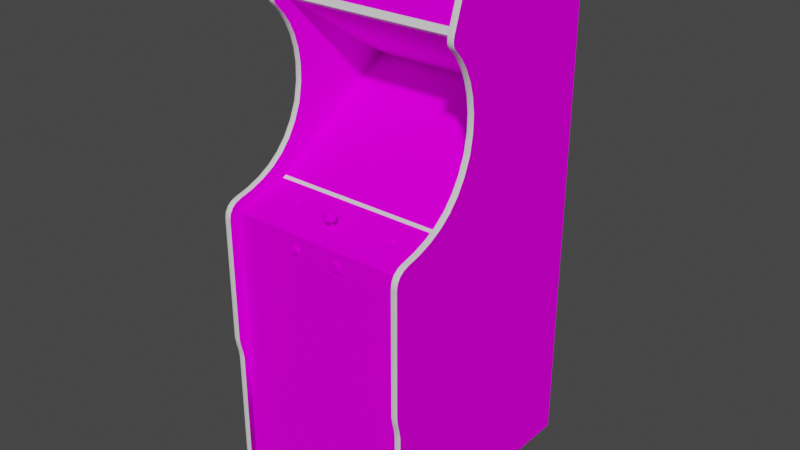 # Source: jungleh.blend  (saved by Blender 2.93.20; exported with 4.5.12 LTS)
import bpy
from mathutils import Matrix  # noqa: F401  (used for matrix-valued properties, if any)

bpy.ops.wm.read_factory_settings(use_empty=True)
scene = bpy.context.scene
scene.name = 'Scene'

# ---- images (referenced by path relative to the original .blend; pixels are not part of the script)
import os
ASSET_DIR = os.environ.get("B2B_ASSET_DIR", "")  # directory of the original .blend (textures are referenced by path, not embedded)
HERE = os.path.dirname(os.path.abspath(__file__))  # packed textures are extracted next to this script under _unpacked/

def load_image(name, relpath, width, height, colorspace="sRGB"):
    """Load a texture the original file referenced (path relative to the .blend, or extracted next to this script)."""
    p = next((c for c in (os.path.join(HERE, relpath), os.path.join(ASSET_DIR, relpath)) if relpath and os.path.exists(c)), "")
    if p:
        img = bpy.data.images.load(p, check_existing=True)
        img.name = name
    else:  # same state as the original file: an image datablock whose file is absent (Cycles renders it pink)
        img = bpy.data.images.new(name, width, height)
        img.source = "FILE"
        img.filepath = "//" + (relpath or name)
    img.colorspace_settings.name = colorspace
    return img
img_junglehmarqueemap_tiff = load_image('junglehmarqueemap.TIFF', 'junglehmarqueemap.TIFF', 1024, 1024, 'sRGB')
img_junglehmonitormap_tiff = load_image('junglehmonitormap.TIFF', 'junglehmonitormap.TIFF', 1024, 1024, 'sRGB')
img_junglehbezelmap_tiff = load_image('junglehbezelmap.TIFF', 'junglehbezelmap.TIFF', 1024, 1024, 'sRGB')
img_junglehtexturesmap_tiff = load_image('junglehtexturesmap.TIFF', 'junglehtexturesmap.TIFF', 1024, 1024, 'sRGB')

# ---- materials (node trees are filled in below, after node groups)
mat_junglehmarquee = bpy.data.materials.new('junglehmarquee')
mat_junglehmarquee.use_transparent_shadow = False
mat_junglehmarquee.roughness = 0.8807
mat_junglehmarquee.specular_intensity = 0.0
mat_junglehmonitor = bpy.data.materials.new('junglehmonitor')
mat_junglehmonitor.use_transparent_shadow = False
mat_junglehmonitor.roughness = 0.8807
mat_junglehmonitor.specular_intensity = 0.0
mat_junglehbezel = bpy.data.materials.new('junglehbezel')
mat_junglehbezel.use_transparent_shadow = False
mat_junglehbezel.roughness = 0.8807
mat_junglehbezel.specular_intensity = 0.0
mat_junglehtextures = bpy.data.materials.new('junglehtextures')
mat_junglehtextures.use_transparent_shadow = False
mat_junglehtextures.roughness = 0.8807
mat_junglehtextures.specular_intensity = 0.0
mat_junglehshiny = bpy.data.materials.new('junglehshiny')
mat_junglehshiny.use_transparent_shadow = False
mat_junglehshiny.roughness = 0.8114
mat_junglehshiny.specular_intensity = 0.4471

# ---- node groups
ng_auto_smooth = bpy.data.node_groups.new('Auto Smooth', 'GeometryNodeTree')
_s = ng_auto_smooth.interface.new_socket(name='Geometry', in_out='OUTPUT', socket_type='NodeSocketGeometry')
_s = ng_auto_smooth.interface.new_socket(name='Geometry', in_out='INPUT', socket_type='NodeSocketGeometry')
_s = ng_auto_smooth.interface.new_socket(name='Angle', in_out='INPUT', socket_type='NodeSocketFloat')
_s.subtype = 'ANGLE'
_s.min_value = 0.0
_s.max_value = 3.142
ng_auto_smooth.is_modifier = True
_N = ng_auto_smooth.nodes; _L = ng_auto_smooth.links
n0 = _N.new('NodeGroupOutput'); n0.name = 'Group Output'; n0.location = (480, -100)
n1 = _N.new('NodeGroupInput'); n1.name = 'Group Input'; n1.location = (-420, -300)
n2 = _N.new('NodeGroupInput'); n2.name = 'Group Input.001'; n2.location = (-60, -100)
n3 = _N.new('GeometryNodeSetShadeSmooth'); n3.name = 'Set Shade Smooth'; n3.location = (120, -100)
n3.domain = 'EDGE'
n4 = _N.new('GeometryNodeSetShadeSmooth'); n4.name = 'Set Shade Smooth.001'; n4.location = (300, -100)
n5 = _N.new('GeometryNodeInputMeshEdgeAngle'); n5.name = 'Edge Angle'; n5.location = (-420, -220)
n6 = _N.new('GeometryNodeInputEdgeSmooth'); n6.name = 'Is Edge Smooth'; n6.location = (-60, -160)
n7 = _N.new('GeometryNodeInputShadeSmooth'); n7.name = 'Is Face Smooth'; n7.location = (-240, -340)
n8 = _N.new('FunctionNodeBooleanMath'); n8.name = 'Boolean Math'; n8.location = (-60, -220)
n9 = _N.new('FunctionNodeCompare'); n9.name = 'Compare'; n9.location = (-240, -180)
n9.operation = 'LESS_EQUAL'
_L.new(n5.outputs[0], n9.inputs[0])
_L.new(n4.outputs[0], n0.inputs[0])
_L.new(n1.outputs[1], n9.inputs[1])
_L.new(n9.outputs[0], n8.inputs[0])
_L.new(n7.outputs[0], n8.inputs[1])
_L.new(n2.outputs[0], n3.inputs[0])
_L.new(n6.outputs[0], n3.inputs[1])
_L.new(n3.outputs[0], n4.inputs[0])
_L.new(n8.outputs[0], n3.inputs[2])
n0.is_active_output = True

# ---- material node trees
mat_junglehmarquee.use_nodes = True; mat_junglehmarquee.node_tree.nodes.clear()
_N = mat_junglehmarquee.node_tree.nodes; _L = mat_junglehmarquee.node_tree.links
n0 = _N.new('ShaderNodeBsdfPrincipled'); n0.name = 'Principled BSDF'; n0.location = (10, 300)
n0.distribution = 'GGX'
n0.subsurface_method = 'BURLEY'
n0.inputs[2].default_value = 0.8807
n0.inputs[3].default_value = 1.45
n0.inputs[13].default_value = 0.0
n0.inputs[27].default_value = (0.0, 0.0, 0.0, 1.0)
n0.inputs[28].default_value = 1.0
n1 = _N.new('ShaderNodeOutputMaterial'); n1.name = 'Material Output'; n1.location = (300, 300)
n2 = _N.new('ShaderNodeTexImage'); n2.name = 'Image Texture'; n2.location = (-300, 600)
n2.image = img_junglehmarqueemap_tiff
_L.new(n0.outputs[0], n1.inputs[0])
_L.new(n2.outputs[0], n0.inputs[0])
n1.is_active_output = True
mat_junglehmonitor.use_nodes = True; mat_junglehmonitor.node_tree.nodes.clear()
_N = mat_junglehmonitor.node_tree.nodes; _L = mat_junglehmonitor.node_tree.links
n0 = _N.new('ShaderNodeBsdfPrincipled'); n0.name = 'Principled BSDF'; n0.location = (10, 300)
n0.distribution = 'GGX'
n0.subsurface_method = 'BURLEY'
n0.inputs[2].default_value = 0.8807
n0.inputs[3].default_value = 1.45
n0.inputs[13].default_value = 0.0
n0.inputs[27].default_value = (0.0, 0.0, 0.0, 1.0)
n0.inputs[28].default_value = 1.0
n1 = _N.new('ShaderNodeOutputMaterial'); n1.name = 'Material Output'; n1.location = (300, 300)
n2 = _N.new('ShaderNodeTexImage'); n2.name = 'Image Texture'; n2.location = (-300, 600)
n2.image = img_junglehmonitormap_tiff
_L.new(n0.outputs[0], n1.inputs[0])
_L.new(n2.outputs[0], n0.inputs[0])
n1.is_active_output = True
mat_junglehbezel.use_nodes = True; mat_junglehbezel.node_tree.nodes.clear()
_N = mat_junglehbezel.node_tree.nodes; _L = mat_junglehbezel.node_tree.links
n0 = _N.new('ShaderNodeBsdfPrincipled'); n0.name = 'Principled BSDF'; n0.location = (10, 300)
n0.distribution = 'GGX'
n0.subsurface_method = 'BURLEY'
n0.inputs[2].default_value = 0.8807
n0.inputs[3].default_value = 1.45
n0.inputs[13].default_value = 0.0
n0.inputs[27].default_value = (0.0, 0.0, 0.0, 1.0)
n0.inputs[28].default_value = 1.0
n1 = _N.new('ShaderNodeOutputMaterial'); n1.name = 'Material Output'; n1.location = (300, 300)
n2 = _N.new('ShaderNodeTexImage'); n2.name = 'Image Texture'; n2.location = (-300, 600)
n2.image = img_junglehbezelmap_tiff
_L.new(n0.outputs[0], n1.inputs[0])
_L.new(n2.outputs[0], n0.inputs[0])
n1.is_active_output = True
mat_junglehtextures.use_nodes = True; mat_junglehtextures.node_tree.nodes.clear()
_N = mat_junglehtextures.node_tree.nodes; _L = mat_junglehtextures.node_tree.links
n0 = _N.new('ShaderNodeBsdfPrincipled'); n0.name = 'Principled BSDF'; n0.location = (10, 300)
n0.distribution = 'GGX'
n0.subsurface_method = 'BURLEY'
n0.inputs[2].default_value = 0.8807
n0.inputs[3].default_value = 1.45
n0.inputs[13].default_value = 0.0
n0.inputs[27].default_value = (0.0, 0.0, 0.0, 1.0)
n0.inputs[28].default_value = 1.0
n1 = _N.new('ShaderNodeOutputMaterial'); n1.name = 'Material Output'; n1.location = (300, 300)
n2 = _N.new('ShaderNodeTexImage'); n2.name = 'Image Texture'; n2.location = (-300, 600)
n2.image = img_junglehtexturesmap_tiff
_L.new(n0.outputs[0], n1.inputs[0])
_L.new(n2.outputs[0], n0.inputs[0])
n1.is_active_output = True
mat_junglehshiny.use_nodes = True; mat_junglehshiny.node_tree.nodes.clear()
_N = mat_junglehshiny.node_tree.nodes; _L = mat_junglehshiny.node_tree.links
n0 = _N.new('ShaderNodeBsdfPrincipled'); n0.name = 'Principled BSDF'; n0.location = (10, 300)
n0.distribution = 'GGX'
n0.subsurface_method = 'BURLEY'
n0.inputs[2].default_value = 0.8114
n0.inputs[3].default_value = 1.45
n0.inputs[13].default_value = 0.4471
n0.inputs[27].default_value = (0.0, 0.0, 0.0, 1.0)
n0.inputs[28].default_value = 1.0
n1 = _N.new('ShaderNodeOutputMaterial'); n1.name = 'Material Output'; n1.location = (300, 300)
_L.new(n0.outputs[0], n1.inputs[0])
n1.is_active_output = True

# ---- world
world_world = bpy.data.worlds.new('World'); scene.world = world_world
world_world.use_nodes = True; world_world.node_tree.nodes.clear()
_N = world_world.node_tree.nodes; _L = world_world.node_tree.links
n0 = _N.new('ShaderNodeOutputWorld'); n0.name = 'World Output'; n0.location = (300, 300)
n1 = _N.new('ShaderNodeBackground'); n1.name = 'Background'; n1.location = (10, 300)
n1.inputs[0].default_value = (0.05088, 0.05088, 0.05088, 1.0)
_L.new(n1.outputs[0], n0.inputs[0])
n0.is_active_output = True
world_world.color = (0.05088, 0.05088, 0.05088)
world_world.use_sun_shadow = False
world_world.sun_shadow_jitter_overblur = 0.0

# ---- meshes
me_jungleh = bpy.data.meshes.new('jungleh')
me_jungleh.from_pydata([(0.2831, 0.5569, -0.03509), (-0.2884, 0.5569, -0.03509), (0.2831, 0.6909, -0.08293), (-0.1211, 0.07448, -0.1104), (-0.00261, 0.07524, -0.109), (-0.00261, 0.1238, -0.1804), (-0.1224, 0.1216, -0.1813), (-0.00261, 0.1645, -0.2549), (0.1159, 0.1628, -0.2546), (-0.1211, 0.1628, -0.2546), (0.1159, 0.07448, -0.1104), (0.1172, 0.1216, -0.1813), (0.1875, 0.16, -0.2535), (0.1129, 0.04478, -0.06805), (0.1875, 0.07394, -0.1129), (-0.00261, 0.1881, -0.3011), (-0.00261, 0.04423, -0.06598), (-0.1957, 0.119, -0.1824), (0.1905, 0.119, -0.1824), (0.178, 0.1823, -0.2939), (-0.1832, 0.04772, -0.07406), (-0.2884, 0.2869, -0.4015), (-0.2884, 0.03099, 0.007803), (0.2831, 0.2869, -0.4015), (-0.3074, 0.07224, 0.05478), (0.2831, 0.1009, 0.01927), (-0.2884, 0.07224, 0.05478), (-0.2884, 0.1009, 0.01927), (0.3022, 0.3974, -0.4271), (0.3022, 0.3855, -0.0633), (0.3022, -0.4613, 0.2148), (0.2831, 0.5863, -0.5322), (0.2831, -0.4859, 0.2114), (0.3022, 0.4011, -0.4362), (-0.3074, -0.8727, -0.5322), (-0.2884, 0.5863, -0.5322), (0.2831, 0.5585, 0.01642), (0.2831, 0.1795, -0.03769), (-0.2884, 0.5585, 0.01642), (-0.2884, 0.7359, -0.07144), (0.2831, 0.5664, -0.5322), (0.2831, -0.8727, 0.1918), (-0.2884, -0.8727, 0.1918), (-0.2884, -0.1153, 0.1918), (-0.2884, -0.8727, 0.2114), (0.2831, 0.7219, -0.04812), (-0.2884, 0.5664, -0.5322), (0.2831, 0.5243, -0.04529), (0.2831, 0.4269, -0.05124), (-0.2884, 0.4269, -0.05124), (-0.2884, 0.4626, -0.0349), (0.2831, -0.01212, 0.1857), (-0.2884, -0.01212, 0.1857), (0.2831, -0.8727, 0.2114), (0.3022, -0.8727, 0.2114), (-0.007493, 0.04643, 0.1482), (0.002702, 0.0358, 0.1497), (0.002273, 0.04643, 0.1482), (-0.0128, 0.0358, 0.1157), (-0.01039, 0.02604, 0.1195), (-0.01571, 0.02604, 0.1256), (0.3022, 0.5585, 0.01642), (0.3022, 0.5323, -0.03242), (0.1988, -0.9288, -0.4548), (0.2288, -0.9288, -0.4548), (0.2831, -0.1153, 0.1918), (0.2831, -0.01794, 0.1916), (-0.2884, -0.01794, 0.1916), (0.07256, -0.04863, 0.198), (0.0592, -0.05635, 0.198), (0.07967, -0.06816, 0.198), (-0.2339, -0.9362, -0.4019), (-0.2339, -0.8727, -0.4019), (0.2287, -0.8727, -0.4019), (0.2287, -0.9362, 0.1214), (0.2287, -0.9362, -0.4019), (0.2287, -0.8727, 0.1214), (-0.2339, -0.9362, 0.1214), (-0.2339, -0.8727, 0.1214), (-0.06384, -0.06816, 0.198), (-0.008177, 0.05454, 0.1229), (-0.01837, 0.04643, 0.1244), (-0.01198, 0.05454, 0.1273), (0.01315, 0.04643, 0.1244), (0.01454, 0.0358, 0.1237), (0.007585, 0.0358, 0.1157), (-0.1607, 0.01728, 0.08561), (-0.234, -0.8988, -0.4548), (-0.234, -0.92, -0.4336), (-0.234, -0.8988, -0.4248), (-0.204, -0.8988, -0.4548), (-0.204, -0.92, -0.476), (-0.08503, -0.06044, 0.1947), (-0.0843, -0.05634, 0.1947), (-0.08988, -0.05431, 0.1916), (0.2831, -0.0286, 0.2245), (-0.3074, 0.3855, -0.0633), (-0.2884, 0.3855, -0.0633), (0.2288, -0.8988, -0.4548), (0.2288, -0.8988, -0.4848), (0.1988, -0.92, -0.476), (0.2288, -0.92, -0.476), (-0.234, -0.8738, -0.4194), (0.06448, -0.07084, 0.1979), (0.07256, -0.07226, 0.1979), (0.1988, -0.8988, -0.4848), (0.2288, -0.8738, -0.4903), (-0.007922, 0.0358, 0.1497), (-0.006666, 0.02604, 0.1454), (0.001446, 0.02604, 0.1454), (-0.01976, 0.0358, 0.1237), (-0.01686, 0.02604, 0.1336), (-0.02127, 0.0358, 0.1342), (-0.2884, 0.6909, -0.08293), (-0.00261, 0.01947, 0.1316), (0.005175, 0.02604, 0.1195), (-0.184, 0.01819, 0.08161), (-0.1787, 0.01496, 0.09573), (-0.234, -0.9288, -0.4548), (-0.234, -0.8988, -0.4848), (-0.234, -0.8738, -0.4903), (-0.204, -0.8738, -0.4903), (0.2288, -0.92, -0.4336), (0.3022, 0.524, -0.03751), (0.3022, 0.4626, -0.0349), (0.06129, -0.05274, 0.1947), (0.06448, -0.05006, 0.1947), (0.06151, -0.04492, 0.1917), (0.01049, 0.04643, 0.1429), (0.01605, 0.0358, 0.1342), (0.01454, 0.04643, 0.134), (-0.00261, 0.05756, 0.1316), (-0.082, -0.04492, 0.1917), (-0.08677, -0.04892, 0.1917), (-0.08222, -0.05273, 0.1947), (-0.05619, -0.05431, 0.1916), (-0.0593, -0.04892, 0.1917), (-0.06384, -0.05273, 0.1947), (0.1555, 0.01413, 0.08489), (0.1562, 0.01504, 0.08089), (0.1506, 0.01248, 0.07822), (0.1764, 0.01457, 0.06906), (0.1706, 0.01505, 0.06699), (0.1696, 0.01676, 0.07337), (-0.00261, 0.0358, 0.1127), (-0.00261, 0.05454, 0.1213), (-0.00261, 0.04643, 0.1142), (-0.01198, 0.04643, 0.117), (0.1988, -0.8988, -0.4548), (0.1988, -0.92, -0.4336), (-0.08677, -0.07196, 0.1916), (-0.082, -0.07597, 0.1916), (-0.07903, -0.07083, 0.1947), (0.3022, 0.6315, -0.06464), (0.3022, 0.5003, -0.4684), (0.3022, 0.5251, -0.4764), (0.3022, 0.6563, -0.0727), (0.2288, -0.8738, -0.4194), (0.2288, -0.8988, -0.4248), (-0.204, -0.8738, -0.4194), (0.1988, -0.8738, -0.4903), (0.1988, -0.8738, -0.4194), (-0.204, -0.8988, -0.4848), (0.01164, 0.0358, 0.1439), (0.01164, 0.02604, 0.1336), (0.008272, 0.02604, 0.141), (0.1812, 0.008542, 0.09543), (0.1843, 0.009745, 0.09017), (0.1787, 0.01322, 0.08889), (0.1735, 0.01644, 0.07476), (0.1767, 0.01585, 0.07737), (0.1812, 0.01368, 0.07297), (0.06736, -0.04279, 0.1917), (0.07648, -0.05006, 0.1947), (0.07967, -0.05274, 0.1947), (0.08421, -0.04892, 0.1917), (0.2831, 0.4921, -0.01582), (0.2831, 0.5149, 0.004458), (-0.2884, 0.4921, -0.01582), (-0.2884, 0.5149, 0.004458), (-0.3074, 0.4921, -0.01582), (-0.3074, 0.5149, 0.004458), (0.05674, -0.07197, 0.1916), (0.06151, -0.07597, 0.1916), (0.06448, -0.07084, 0.1947), (0.05363, -0.05431, 0.1916), (0.05255, -0.06044, 0.1916), (0.05848, -0.06045, 0.1947), (-0.005512, 0.05454, 0.1414), (-0.01976, 0.04643, 0.134), (-0.1614, 0.01322, 0.08889), (-0.1635, 0.01241, 0.09241), (-0.159, 0.008542, 0.09543), (-0.1635, 0.01585, 0.07737), (-0.1614, 0.01504, 0.08089), (-0.1558, 0.01248, 0.07822), (0.08732, -0.05431, 0.1916), (0.07944, -0.07597, 0.1916), (0.08421, -0.07197, 0.1916), (0.07967, -0.06816, 0.1947), (0.1495, 0.01111, 0.0842), (0.1585, 0.007652, 0.09933), (0.1644, 0.007178, 0.1014), (0.1654, 0.0115, 0.09641), (-0.1895, 0.01248, 0.07822), (-0.1906, 0.01111, 0.0842), (-0.1847, 0.01413, 0.08489), (-0.1864, 0.008542, 0.09543), (-0.1816, 0.007652, 0.09933), (-0.1787, 0.01181, 0.09502), (-0.3074, 0.0205, 0.1839), (0.2831, 0.0205, 0.1839), (0.2831, 0.03272, 0.1376), (0.3022, 0.0205, 0.1839), (-0.2884, 0.0205, 0.1839), (-0.2884, 0.03272, 0.1376), (-0.1696, 0.01505, 0.06699), (-0.1758, 0.01505, 0.06699), (-0.1748, 0.01676, 0.07337), (-0.159, 0.01368, 0.07297), (-0.06407, -0.07597, 0.1916), (-0.0593, -0.07196, 0.1916), (-0.06384, -0.06815, 0.1947), (-0.07511, -0.07226, 0.1947), (-0.184, 0.01504, 0.08089), (-0.1787, 0.01644, 0.07476), (0.1767, 0.01241, 0.09241), (0.1696, 0.0115, 0.09641), (-0.07903, -0.05005, 0.1947), (-0.06176, -0.05634, 0.1947), (-0.06176, -0.06455, 0.1947), (-0.1696, 0.007178, 0.1014), (-0.1637, 0.007652, 0.09933), (-0.1667, 0.01181, 0.09502), (-0.1706, 0.0115, 0.09641), (-0.1748, 0.0115, 0.09641), (-0.1758, 0.007178, 0.1014), (0.07648, -0.07084, 0.1947), (0.06839, -0.07226, 0.1947), (-0.01686, 0.0358, 0.1439), (-0.01039, 0.05454, 0.1383), (-0.01571, 0.04643, 0.1429), (0.006758, 0.05454, 0.1273), (0.006758, 0.04643, 0.117), (0.007585, 0.05454, 0.133), (0.1615, 0.01644, 0.07476), (0.1654, 0.01676, 0.07337), (0.1644, 0.01505, 0.06699), (0.01049, 0.02604, 0.1256), (-0.09096, -0.06044, 0.1916), (-0.08988, -0.06657, 0.1916), (-0.0843, -0.06455, 0.1947), (-0.2884, 0.287, -0.06833), (0.2831, 0.287, -0.06833), (-0.2884, -0.4613, 0.2148), (0.2831, -0.4613, 0.2148), (0.2831, -0.436, 0.2209), (-0.06407, -0.04492, 0.1917), (-0.06992, -0.04278, 0.1917), (-0.07095, -0.04863, 0.1947), (-0.1558, 0.009745, 0.09017), (0.1585, 0.01457, 0.06906), (0.1854, 0.01111, 0.0842), (0.1843, 0.01248, 0.07822), (0.1787, 0.01504, 0.08089), (0.3022, 0.7342, -0.04689), (-0.2884, 0.725, -0.0388), (0.1988, -0.8988, -0.4248), (-0.3074, 0.003261, 0.2127), (0.2831, 0.003261, 0.2127), (0.3022, 0.003261, 0.2127), (0.0002918, 0.05454, 0.1414), (0.005175, 0.05454, 0.1383), (0.0592, -0.06455, 0.1947), (-0.3074, 0.1365, -0.0117), (0.2831, 0.1365, -0.0117), (-0.1819, 0.01241, 0.09241), (-0.184, 0.01322, 0.08889), (-0.1895, 0.009745, 0.09017), (-0.184, 0.01636, 0.08961), (-0.06703, -0.05005, 0.1947), (-0.01349, 0.02604, 0.141), (0.06839, -0.04863, 0.1947), (0.07256, -0.04863, 0.1947), (0.07359, -0.04279, 0.1917), (-0.204, -0.9288, -0.4548), (-0.234, -0.92, -0.476), (-0.204, -0.92, -0.4336), (-0.3074, 0.04974, 0.09436), (0.3022, 0.04974, 0.09436), (0.2831, 0.04974, 0.09436), (-0.2884, 0.04974, 0.09436), (0.1795, 0.01413, 0.08489), (0.1615, 0.01181, 0.09502), (0.1583, 0.01241, 0.09241), (0.1537, 0.008542, 0.09543), (0.1555, 0.01728, 0.08561), (-0.2884, 0.5457, 0.01912), (-0.3074, 0.5457, 0.01912), (0.2831, 0.5338, 0.01837), (0.2831, 0.5457, 0.01912), (-0.07511, -0.07226, 0.1979), (-0.0843, -0.06455, 0.198), (-0.08503, -0.06045, 0.198), (0.08247, -0.06045, 0.1947), (0.08175, -0.06455, 0.1947), (0.08732, -0.06658, 0.1916), (0.07967, -0.05274, 0.198), (0.08175, -0.05635, 0.198), (0.08175, -0.05634, 0.1947), (-0.005111, -0.0142, 0.125), (-0.0001093, -0.0142, 0.125), (-0.0001093, 0.03536, 0.1316), (-0.0001093, -0.01354, 0.12), (-0.005111, -0.01354, 0.12), (-0.005111, 0.03602, 0.1266), (-0.005111, 0.03536, 0.1316), (-0.0001093, 0.03602, 0.1266), (-0.07615, -0.0781, 0.1916), (-0.06992, -0.0781, 0.1916), (-0.07095, -0.07226, 0.1947), (-0.05619, -0.06657, 0.1916), (-0.0551, -0.06044, 0.1916), (-0.06103, -0.06044, 0.1947), (-0.1816, 0.01457, 0.06906), (-0.1864, 0.01368, 0.07297), (-0.1819, 0.01585, 0.07737), (0.1506, 0.009745, 0.09017), (0.1706, 0.007178, 0.1014), (0.1764, 0.007652, 0.09933), (0.1735, 0.01181, 0.09502), (0.07944, -0.04492, 0.1917), (0.0884, -0.06044, 0.1916), (0.06736, -0.0781, 0.1916), (0.07359, -0.0781, 0.1916), (0.07256, -0.07226, 0.1947), (-0.1635, 0.01899, 0.07809), (0.002957, 0.05454, 0.1229), (-0.0128, 0.05454, 0.133), (-0.06176, -0.06455, 0.198), (0.2831, -0.01146, 0.2213), (-0.3074, -0.01146, 0.2213), (-0.2884, -0.01146, 0.2213), (0.1615, 0.01496, 0.09573), (0.1696, 0.01464, 0.09712), (0.08247, -0.06045, 0.198), (-0.00261, 0.02604, 0.1172), (0.06839, -0.04863, 0.198), (0.0592, -0.06455, 0.198), (0.1583, 0.01899, 0.07809), (0.1696, 0.01991, 0.07409), (0.1735, 0.01959, 0.07548), (-0.1706, 0.01464, 0.09712), (-0.1748, 0.01464, 0.09712), (-0.08222, -0.05274, 0.198), (-0.07903, -0.05006, 0.198), (-0.07095, -0.04863, 0.198), (-0.1614, 0.01819, 0.08161), (-0.1614, 0.01636, 0.08961), (-0.1635, 0.01556, 0.09312), (0.1767, 0.01556, 0.09312), (-0.06384, -0.05274, 0.198), (-0.06176, -0.05634, 0.198), (0.06839, -0.07226, 0.1979), (-0.2884, 0.7379, -0.06035), (-0.2884, 0.7342, -0.04689), (0.2831, 0.7342, -0.04689), (0.2831, 0.7379, -0.06035), (-0.3074, 0.7379, -0.06035), (0.2831, 0.5238, 0.01291), (-0.3074, 0.5238, 0.01291), (0.3022, 0.5338, 0.01837), (0.1787, 0.01819, 0.08161), (-0.06703, -0.05006, 0.198), (-0.1706, 0.01676, 0.07337), (-0.1667, 0.01644, 0.07476), (-0.1637, 0.01457, 0.06906), (-0.1706, 0.01991, 0.07409), (-0.06703, -0.07083, 0.1947), (-0.08222, -0.06815, 0.1947), (-0.08222, -0.06816, 0.198), (0.1767, 0.01899, 0.07809), (0.06448, -0.05006, 0.198), (0.08175, -0.06455, 0.198), (-0.07903, -0.07084, 0.1979), (-0.1667, 0.01959, 0.07548), (0.1583, 0.01556, 0.09312), (0.1562, 0.01636, 0.08961), (0.1537, 0.01368, 0.07297), (0.05674, -0.04892, 0.1917), (0.0592, -0.05634, 0.1947), (-0.07615, -0.04278, 0.1917), (-0.1548, 0.01111, 0.0842), (0.05363, -0.06658, 0.1916), (0.06129, -0.06816, 0.1947), (0.2831, -0.01501, 0.1908), (0.2831, -0.01279, 0.1886), (-0.2884, -0.01279, 0.1886), (0.3022, -0.436, 0.2209), (-0.2884, -0.01501, 0.1908), (-0.07511, -0.04863, 0.1947), (-0.1607, 0.01413, 0.08489), (0.1562, 0.01322, 0.08889), (0.1583, 0.01585, 0.07737), (0.05848, -0.06045, 0.198), (0.1654, 0.01991, 0.07409), (0.1562, 0.01819, 0.08161), (0.3022, 0.5457, 0.01912), (-0.1819, 0.01556, 0.09312), (-0.07511, -0.04863, 0.198), (0.1795, 0.01728, 0.08561), (0.1787, 0.01636, 0.08961), (0.1615, 0.01959, 0.07548), (-0.1787, 0.01959, 0.07548), (-0.1819, 0.01899, 0.07809), (-0.06103, -0.06045, 0.198), (-0.07095, -0.07226, 0.1979), (-0.0843, -0.05634, 0.198), (-0.1847, 0.01728, 0.08561), (0.06129, -0.05274, 0.198), (-0.1748, 0.01991, 0.07409), (0.07648, -0.07084, 0.1979), (-0.1667, 0.01496, 0.09573), (0.1735, 0.01496, 0.09573), (0.1654, 0.01464, 0.09712), (0.06129, -0.06816, 0.198), (-0.06703, -0.07084, 0.1979), (0.07648, -0.05006, 0.198), (0.3022, 0.5238, 0.01291), (-0.204, -0.8988, -0.4248), (-0.2266, 0.09554, -0.09582), (-0.2264, 0.1383, -0.1642), (0.1129, 0.1864, -0.2995), (-0.00261, 0.2224, -0.2987), (0.2213, 0.1403, -0.1674), (0.1147, 0.2224, -0.2987), (-0.1927, 0.07394, -0.1129), (-0.1181, 0.04478, -0.06805), (-0.00261, 0.06458, -0.04629), (0.1155, 0.06512, -0.04691), (0.2213, 0.09054, -0.08783), (0.2927, -0.4124, 0.2259), (0.2927, -0.02836, 0.2259), (0.2927, 0.07338, 0.05575), (0.2927, 0.05107, 0.09508), (-0.2979, -0.4124, 0.2259), (-0.2979, -0.02836, 0.2259), (-0.3074, -0.0286, 0.2245), (-0.2979, 0.07338, 0.05575), (-0.2979, 0.05107, 0.09508), (-0.2979, 0.4619, -0.03341), (-0.2979, 0.7256, -0.03767), (-0.2979, 0.5588, 0.01792), (0.3022, 0.4269, -0.05124), (0.2927, 0.4619, -0.03341), (0.2927, 0.7256, -0.03767), (0.2927, 0.5588, 0.01792), (0.3022, 0.07224, 0.05478), (0.2927, 0.1801, -0.03638), (0.2831, 0.2308, -0.05822), (-0.2979, 0.1801, -0.03638), (-0.3074, 0.2308, -0.05822), (-0.3074, 0.1795, -0.03769), (-0.3074, 0.725, -0.0388), (-0.2979, 0.5878, -0.5322), (-0.2979, 0.7371, -0.07179), (0.2831, 0.725, -0.0388), (0.3022, 0.7359, -0.07144), (0.2927, 0.5878, -0.5322), (0.2927, 0.7371, -0.07179), (-0.3074, -0.4123, 0.2245), (-0.2979, -0.4861, 0.2128), (-0.3074, -0.4859, 0.2114), (0.2831, -0.4123, 0.2245), (0.2927, -0.8727, 0.2129), (0.2927, -0.4861, 0.2128), (0.3022, 0.1795, -0.03769), (0.3022, 0.2308, -0.05822), (0.2927, 0.2312, -0.05691), (0.3022, 0.287, -0.06833), (0.3022, 0.3387, -0.06951), (0.2927, 0.3387, -0.06801), (-0.2884, 0.1795, -0.03769), (-0.2884, 0.2308, -0.05822), (-0.2979, 0.2312, -0.05691), (-0.2884, 0.3387, -0.06951), (-0.2979, 0.3387, -0.06801), (0.2927, 0.4261, -0.04958), (0.2831, 0.4626, -0.0349), (0.2927, 0.3851, -0.06162), (-0.2979, 0.4261, -0.04958), (-0.3074, 0.4626, -0.0349), (-0.3074, 0.4269, -0.05124), (-0.2979, 0.3851, -0.06162), (0.2831, 0.5374, -0.02792), (-0.2884, 0.5374, -0.02792), (0.2927, 0.004213, 0.2139), (0.2831, 0.01442, 0.199), (-0.2979, 0.004213, 0.2139), (-0.3074, 0.01442, 0.199), (-0.2979, -0.01105, 0.2227), (0.2927, -0.01105, 0.2227), (-0.2979, -0.8727, 0.2129), (-0.2979, -0.8727, -0.5322), (-0.2884, -0.8727, -0.5322), (0.2927, -0.8727, -0.5322), (0.2831, -0.8727, -0.5322), (0.3022, -0.8727, -0.5322), (-0.3074, 0.5863, -0.5322), (-0.2979, 0.491, -0.01464), (-0.2979, 0.5139, 0.005477), (0.2927, 0.491, -0.01464), (0.2927, 0.5139, 0.005477), (0.2927, 0.03405, 0.1379), (0.2927, 0.0218, 0.1844), (-0.2979, 0.03405, 0.1379), (-0.2979, 0.0218, 0.1844), (-0.1927, 0.16, -0.2535), (-0.1832, 0.1823, -0.2939), (-0.2266, 0.1874, -0.2428), (-0.2979, 0.7354, -0.04607), (0.3022, 0.725, -0.0388), (0.2927, 0.7354, -0.04607), (0.2208, 0.2236, -0.3009), (0.2831, 0.5356, -0.02869), (-0.2884, 0.5356, -0.02869), (-0.2884, 0.5243, -0.04529), (0.3022, 0.03272, 0.1376), (-0.2884, 0.7035, -0.04211), (0.2831, 0.7131, -0.04391), (-0.2884, 0.7131, -0.04391), (0.3022, 0.1009, 0.01927), (0.2927, 0.1374, -0.01041), (0.2927, 0.102, 0.02057), (-0.2979, 0.1374, -0.01041), (-0.2979, 0.102, 0.02057), (-0.2979, 0.7392, -0.06014), (0.2927, 0.7392, -0.06014), (0.2927, 0.287, -0.06683), (-0.2979, 0.287, -0.06683), (0.3022, 0.4921, -0.01582), (0.2927, -0.4616, 0.2162), (0.2927, -0.4363, 0.2223), (-0.2979, -0.4616, 0.2162), (-0.2979, -0.4363, 0.2223), (-0.3074, -0.436, 0.2209), (0.2927, 0.5332, 0.01976), (-0.2979, 0.5332, 0.01976), (-0.3074, 0.5338, 0.01837), (0.178, 0.04772, -0.07406), (0.2202, 0.06451, -0.04597), (0.2831, 0.02584, 0.01941), (0.2831, 0.03099, 0.007803), (-0.2884, 0.02584, 0.01941), (-0.1181, 0.1864, -0.2995), (-0.2263, 0.2231, -0.3), (-0.2979, 0.5229, 0.01404), (0.2927, 0.5229, 0.01404), (-0.2278, 0.06436, -0.04608), (-0.2884, 0.003261, 0.2127), (-0.2884, 0.01442, 0.199), (-0.2979, 0.01558, 0.1997), (0.3022, 0.01442, 0.199), (0.2927, 0.01558, 0.1997), (0.2213, 0.1877, -0.2432), (-0.12, 0.0646, -0.04637), (-0.2884, 0.5338, 0.01837), (-0.2979, 0.5457, 0.02062), (0.2927, 0.5457, 0.02062), (-0.2884, -0.4123, 0.2245), (-0.2884, -0.0286, 0.2245), (0.3022, -0.4123, 0.2245), (0.3022, -0.0286, 0.2245), (0.3022, -0.01146, 0.2213), (-0.2884, -0.436, 0.2209), (-0.2884, -0.4859, 0.2114), (0.3022, -0.4859, 0.2114), (-0.3074, 0.03272, 0.1376), (-0.3074, 0.5585, 0.01642), (-0.3074, 0.7342, -0.04689), (0.3022, 0.7379, -0.06035), (-0.3074, 0.7359, -0.07144), (0.2831, 0.7359, -0.07144), (-0.2884, 0.5238, 0.01291), (0.3022, 0.5149, 0.004458), (-0.1189, 0.2224, -0.2987), (0.2831, 0.3855, -0.0633), (-0.3074, 0.1009, 0.01927), (-0.2884, 0.1365, -0.0117), (0.3022, 0.1365, -0.0117), (-0.3074, 0.3387, -0.06951), (0.2831, 0.3387, -0.06951), (0.2831, 0.07224, 0.05478), (-0.3074, 0.287, -0.06833), (-0.3074, -0.4613, 0.2148), (-0.3074, -0.8727, 0.2114), (0.3022, 0.5863, -0.5322), (-0.2884, 0.7219, -0.04812), (0.2831, 0.7035, -0.04211), (0.2831, 0.5363, -0.02801), (-0.2884, 0.5363, -0.02801)], [], [(46, 597, 45, 40), (488, 48, 487, 454), (407, 61, 456, 568), (7, 9, 6, 5), (5, 6, 3, 4), (13, 16, 438, 439), (521, 265, 522, 455), (19, 432, 8, 12), (15, 554, 9, 7), (10, 4, 16, 13), (15, 432, 435, 433), (11, 18, 12, 8), (6, 17, 436, 3), (9, 517, 17, 6), (20, 437, 3, 436), (102, 120, 119, 89), (517, 9, 554, 518), (259, 400, 409, 356), (24, 587, 470), (592, 25, 473), (26, 569, 27), (28, 29, 480), (476, 30, 28), (31, 506, 32), (576, 507, 33), (508, 34, 472), (35, 575, 504), (578, 581, 508), (462, 508, 470), (36, 582, 31), (37, 31, 473), (38, 35, 39), (482, 569, 35), (213, 527, 513, 514), (238, 335, 104, 363), (72, 73, 75, 71), (223, 320, 416, 301), (531, 457, 571), (0, 2, 113, 1), (492, 491, 508), (48, 488, 31), (49, 35, 50), (507, 596, 33), (64, 122, 149, 63), (506, 53, 32), (576, 54, 507), (34, 595, 472), (504, 575, 44), (462, 461, 508), (482, 35, 483), (37, 459, 31), (85, 243, 83, 84), (84, 248, 115, 85), (155, 156, 153, 154), (28, 477, 476), (156, 61, 62), (101, 64, 63, 100), (506, 31, 468, 505), (66, 395, 399, 67), (55, 188, 240, 241), (45, 597, 530, 529), (67, 43, 65, 66), (552, 23, 21, 22), (71, 77, 78, 72), (156, 521, 61), (356, 79, 415), (155, 33, 596), (243, 337, 242, 83), (110, 81, 147, 58), (350, 360, 410), (377, 359, 86), (87, 88, 89), (90, 91, 162), (377, 116, 117, 359), (24, 470, 447), (592, 473, 95), (572, 571, 457), (26, 570, 569), (590, 96, 508), (485, 35, 97), (591, 586, 31), (98, 101, 99), (22, 553, 551, 552), (356, 417, 384, 79), (122, 158, 267, 149), (396, 51, 52, 397), (103, 104, 70), (65, 43, 42, 41), (281, 239, 112, 111), (60, 110, 58, 59), (76, 78, 77, 74), (114, 109, 108), (239, 281, 108, 107), (350, 406, 343, 360), (44, 504, 506, 53), (73, 76, 74, 75), (89, 429, 159, 102), (123, 453, 28), (123, 124, 453), (175, 331, 173, 174), (10, 14, 18, 11), (131, 80, 82), (217, 324, 225, 218), (335, 238, 333, 334), (401, 190, 260, 392), (134, 228, 132, 133), (85, 115, 346, 144), (337, 243, 146, 145), (148, 63, 149), (69, 103, 70, 68), (237, 335, 334, 197), (377, 385, 375, 374), (161, 160, 105, 267), (429, 162, 121, 159), (20, 436, 430, 558), (158, 99, 106, 157), (114, 164, 165), (236, 231, 234, 235), (326, 225, 324, 325), (283, 173, 331, 284), (137, 229, 135, 136), (176, 177, 31), (178, 35, 179), (518, 555, 519, 517), (180, 181, 508), (305, 199, 198, 306), (309, 304, 332, 196), (147, 80, 145, 146), (130, 244, 272, 128), (292, 168, 167, 262), (139, 403, 388, 140), (390, 125, 389, 185), (184, 394, 182, 183), (323, 230, 321, 322), (315, 317, 313, 314), (251, 92, 249, 250), (226, 330, 329, 166), (210, 577, 447), (211, 212, 95), (527, 213, 572), (214, 570, 215), (168, 226, 166, 167), (203, 293, 201, 202), (278, 207, 276, 277), (170, 264, 263, 171), (277, 206, 205, 278), (295, 201, 293, 294), (209, 276, 207, 208), (202, 328, 227, 203), (224, 326, 325, 204), (56, 109, 165, 163), (128, 272, 271, 57), (244, 130, 83, 242), (189, 338, 82, 81), (194, 401, 392, 195), (114, 115, 248), (114, 60, 59), (235, 209, 208, 236), (483, 35, 252), (461, 593, 508), (459, 253, 31), (28, 479, 477), (508, 594, 545), (35, 574, 254), (31, 255, 256), (171, 141, 169, 170), (294, 402, 327, 295), (476, 571, 30), (36, 466, 582), (156, 580, 265), (578, 463, 581), (38, 39, 266), (286, 119, 162, 91), (148, 149, 267), (268, 499, 447), (269, 497, 95), (562, 270, 572), (559, 570, 560), (338, 189, 241, 240), (306, 332, 304, 305), (587, 274, 470), (589, 531, 571), (27, 569, 588), (25, 275, 473), (107, 55, 241, 239), (84, 83, 130, 129), (163, 128, 57, 56), (246, 143, 142, 247), (116, 279, 117), (361, 356, 415), (114, 281, 111), (163, 165, 164, 129), (144, 346, 59, 58), (191, 233, 232, 192), (68, 382, 69), (90, 285, 91), (87, 118, 88), (87, 286, 118), (98, 122, 64), (90, 287, 285), (312, 316, 310, 311), (148, 100, 63), (98, 64, 101), (288, 24, 447), (457, 289, 572), (290, 592, 95), (291, 570, 26), (381, 350, 410), (186, 393, 273, 187), (279, 418, 206, 277), (566, 35, 297), (548, 298, 508), (299, 300, 31), (61, 584, 62), (282, 126, 382, 347), (421, 104, 335, 237), (274, 462, 470), (588, 569, 482), (476, 589, 571), (275, 37, 473), (252, 35, 485), (593, 590, 508), (28, 480, 479), (253, 591, 31), (233, 234, 231, 232), (125, 390, 69, 419), (131, 244, 242), (131, 188, 271), (598, 529, 530, 528), (267, 158, 157, 161), (264, 292, 262, 263), (206, 224, 204, 205), (222, 378, 220, 221), (192, 260, 190, 191), (152, 379, 150, 151), (199, 237, 197, 198), (187, 390, 185, 186), (412, 405, 246, 245), (404, 69, 390, 187), (33, 154, 28), (62, 123, 153), (576, 33, 28), (96, 492, 508), (97, 35, 49), (586, 48, 31), (28, 453, 29), (13, 549, 14, 10), (131, 337, 145), (57, 271, 188, 55), (131, 338, 240), (405, 350, 143, 246), (269, 95, 340), (270, 573, 572), (268, 447, 341), (559, 342, 570), (230, 323, 415, 339), (289, 527, 572), (212, 290, 95), (577, 288, 447), (215, 570, 291), (419, 382, 126, 125), (348, 404, 187, 273), (110, 60, 111, 112), (239, 241, 189, 112), (129, 164, 248, 84), (58, 147, 146, 144), (128, 163, 129, 130), (17, 517, 519, 431), (112, 189, 81, 110), (144, 146, 243, 85), (70, 421, 237, 199), (91, 285, 118, 286), (92, 251, 302, 303), (273, 394, 425, 348), (372, 410, 292, 264), (169, 143, 350, 351), (314, 310, 316, 315), (50, 35, 178), (123, 540, 124), (491, 180, 508), (488, 176, 31), (347, 68, 283, 282), (226, 168, 411, 360), (362, 415, 323, 229), (363, 103, 184, 238), (481, 538, 479, 480), (414, 413, 225, 326), (386, 387, 402, 294), (495, 600, 599, 494), (339, 79, 222, 230), (256, 255, 541, 542), (383, 70, 199, 305), (266, 364, 365), (466, 366, 367), (463, 579, 368), (156, 265, 521), (583, 35, 566), (369, 299, 31), (370, 548, 508), (61, 371, 584), (426, 416, 320, 378), (80, 147, 81, 82), (114, 346, 115), (116, 414, 326, 224), (357, 86, 401, 194), (127, 389, 125, 126), (218, 225, 413, 420), (280, 137, 136, 257), (301, 384, 152, 223), (174, 309, 196, 175), (309, 174, 307, 308), (406, 349, 403, 139), (138, 402, 387, 296), (173, 283, 68, 427), (353, 117, 209, 235), (68, 70, 345), (373, 361, 137, 280), (417, 302, 384), (336, 377, 86), (406, 387, 343), (134, 93, 417, 354), (307, 68, 345), (79, 426, 378, 222), (317, 312, 311, 313), (229, 323, 322, 135), (320, 223, 318, 319), (126, 282, 172, 127), (400, 259, 258, 391), (93, 134, 133, 94), (114, 111, 60), (114, 248, 164), (114, 165, 109), (114, 108, 281), (114, 59, 346), (508, 472, 594), (131, 272, 244), (35, 254, 575), (31, 32, 255), (30, 576, 28), (235, 234, 352, 353), (31, 256, 473), (508, 545, 470), (35, 569, 574), (571, 398, 30), (499, 210, 447), (213, 562, 572), (497, 211, 95), (560, 570, 214), (195, 219, 193, 194), (183, 333, 238, 184), (394, 273, 393, 182), (221, 321, 230, 222), (228, 400, 391, 132), (140, 200, 138, 139), (376, 216, 374, 375), (402, 138, 200, 327), (319, 220, 378, 320), (284, 172, 282, 283), (143, 169, 141, 142), (247, 261, 245, 246), (403, 245, 261, 388), (259, 280, 257, 258), (375, 193, 219, 376), (330, 227, 328, 329), (218, 374, 216, 217), (250, 150, 379, 251), (94, 249, 92, 93), (596, 467, 580), (466, 367, 582), (463, 368, 581), (276, 209, 117, 408), (234, 233, 422, 352), (303, 417, 93, 92), (336, 357, 194, 193), (427, 307, 174, 173), (224, 206, 418, 116), (355, 409, 400, 228), (358, 359, 191, 190), (360, 423, 330, 226), (308, 345, 304, 309), (106, 99, 105, 160), (356, 373, 280, 259), (103, 425, 394, 184), (131, 145, 80), (131, 240, 188), (131, 82, 338), (131, 242, 337), (300, 36, 31), (131, 271, 272), (61, 407, 371), (297, 35, 38), (266, 39, 364), (69, 348, 103), (298, 578, 508), (343, 386, 294, 293), (279, 408, 117), (117, 352, 359), (227, 330, 423, 344), (343, 344, 360), (424, 343, 293, 203), (356, 355, 417), (526, 21, 23, 47), (100, 105, 99, 101), (103, 363, 104), (121, 162, 119, 120), (359, 358, 86), (360, 411, 410), (412, 349, 406), (377, 413, 116), (345, 383, 305, 304), (79, 339, 415), (350, 412, 406), (384, 416, 79), (380, 302, 251, 379), (355, 354, 417), (264, 170, 381, 372), (379, 152, 384, 380), (528, 113, 2, 598), (228, 134, 354, 355), (385, 336, 193, 375), (410, 411, 168, 292), (351, 381, 170, 169), (349, 412, 245, 403), (190, 401, 86, 358), (359, 422, 233, 191), (229, 137, 361, 362), (68, 347, 382), (302, 380, 384), (308, 307, 345), (361, 373, 356), (69, 404, 348), (116, 418, 279), (382, 419, 69), (387, 386, 343), (381, 351, 350), (377, 420, 413), (117, 353, 352), (336, 385, 377), (104, 421, 70), (352, 422, 359), (357, 336, 86), (344, 423, 360), (406, 296, 387), (343, 424, 344), (413, 414, 116), (356, 409, 355), (372, 381, 410), (350, 405, 412), (70, 383, 345), (348, 425, 103), (416, 426, 79), (307, 427, 68), (362, 361, 415), (384, 301, 416), (417, 303, 302), (420, 377, 374, 218), (148, 105, 100), (177, 369, 31), (179, 35, 583), (371, 428, 584), (181, 370, 508), (51, 551, 553, 52), (90, 429, 287), (98, 158, 122), (87, 119, 286), (109, 56, 107, 108), (151, 318, 223, 152), (432, 15, 7, 8), (16, 437, 565, 438), (446, 445, 569, 570), (291, 26, 448, 449), (95, 473, 441, 442), (5, 11, 8, 7), (449, 448, 24, 288), (573, 270, 496, 501), (463, 578, 452, 451), (478, 458, 476, 477), (38, 266, 451, 452), (547, 567, 298, 548), (61, 521, 455, 456), (508, 581, 465, 464), (562, 213, 514, 563), (472, 595, 502, 471), (484, 460, 482, 483), (591, 253, 538, 481), (181, 180, 509, 510), (34, 46, 40, 506), (485, 97, 493, 486), (453, 124, 454, 487), (253, 459, 478, 538), (524, 599, 600, 525), (342, 559, 498, 500), (268, 341, 500, 498), (595, 34, 503, 502), (474, 53, 505, 507), (505, 53, 506), (596, 507, 505, 468), (54, 576, 475, 474), (507, 54, 474), (32, 53, 474, 475), (503, 464, 35, 504), (39, 35, 464, 465), (467, 596, 468, 469), (177, 176, 511, 512), (540, 584, 512, 511), (514, 513, 212, 211), (544, 445, 470, 545), (12, 564, 523, 19), (437, 16, 4, 3), (156, 155, 596, 580), (494, 0, 1, 495), (397, 399, 395, 396), (525, 526, 47, 524), (27, 588, 534, 535), (44, 575, 471, 502), (274, 587, 535, 534), (531, 589, 532, 533), (55, 107, 56, 57), (365, 364, 536, 520), (593, 461, 484, 539), (29, 453, 487, 489), (370, 181, 510, 556), (178, 179, 510, 509), (542, 541, 30, 398), (544, 543, 254, 574), (566, 297, 567, 547), (568, 546, 371, 407), (549, 13, 550), (287, 429, 89, 88), (518, 554, 555), (583, 566, 547, 556), (548, 370, 556, 547), (462, 274, 534, 460), (588, 482, 460, 534), (26, 27, 535, 448), (124, 540, 511, 454), (466, 36, 456, 455), (497, 269, 496, 563), (473, 256, 542, 441), (48, 586, 489, 487), (582, 367, 537, 469), (436, 17, 431, 430), (435, 19, 523), (589, 476, 458, 532), (288, 577, 515, 449), (565, 20, 558), (546, 568, 300, 299), (586, 591, 481, 489), (450, 509, 180, 491), (428, 371, 546, 557), (15, 433, 585, 554), (447, 470, 445, 446), (269, 340, 501, 496), (432, 19, 435), (545, 594, 543, 544), (408, 279, 277, 276), (97, 49, 490, 493), (492, 96, 493, 490), (437, 20, 565), (577, 210, 516, 515), (499, 268, 498, 561), (561, 498, 559, 560), (451, 520, 579, 463), (520, 451, 266, 365), (265, 580, 537, 522), (368, 579, 520, 536), (290, 212, 513, 444), (299, 369, 557, 546), (31, 582, 469, 468), (450, 490, 49, 50), (50, 178, 509, 450), (490, 450, 491, 492), (454, 511, 176, 488), (96, 590, 486, 493), (480, 29, 489, 481), (587, 24, 448, 535), (457, 531, 533, 443), (572, 573, 501, 442), (475, 541, 255, 32), (570, 342, 500, 446), (340, 95, 442, 501), (25, 592, 443, 533), (37, 275, 532, 458), (123, 62, 584, 540), (486, 539, 252, 485), (590, 593, 539, 486), (527, 289, 444, 513), (592, 290, 444, 443), (215, 291, 449, 515), (289, 457, 443, 444), (483, 252, 539, 484), (477, 479, 538, 478), (367, 366, 522, 537), (471, 543, 594, 472), (576, 30, 541, 475), (460, 484, 461, 462), (214, 215, 515, 516), (555, 554, 585), (455, 522, 366, 466), (575, 254, 543, 471), (459, 37, 458, 478), (398, 571, 441, 542), (574, 569, 445, 544), (341, 447, 446, 500), (210, 499, 561, 516), (211, 497, 563, 514), (560, 214, 516, 561), (11, 5, 4, 10), (550, 13, 439), (18, 434, 564, 12), (464, 503, 34, 508), (297, 38, 452, 567), (578, 298, 567, 452), (36, 300, 568, 456), (442, 441, 571, 572), (580, 467, 469, 537), (563, 496, 270, 562), (581, 368, 536, 465), (364, 39, 465, 536), (14, 549, 550, 440), (153, 123, 28, 154), (296, 406, 139, 138), (369, 177, 512, 557), (584, 428, 557, 512), (179, 583, 556, 510), (275, 25, 533, 532), (344, 424, 203, 227), (14, 440, 434, 18), (504, 44, 502, 503), (88, 118, 285, 287)])
me_jungleh.polygons.foreach_set('use_smooth', [True] * 630)
me_jungleh.polygons.foreach_set('material_index', [3, 4, 4, 1, 1, 4, 4, 1, 1, 1, 4, 1, 1, 1, 1, 3, 1, 3, 3, 3, 3, 3, 3, 3, 3, 3, 3, 3, 3, 3, 3, 3, 3, 4, 3, 3, 3, 3, 0, 3, 3, 3, 3, 3, 3, 3, 3, 3, 3, 3, 3, 3, 3, 3, 3, 3, 3, 4, 3, 3, 4, 3, 2, 3, 3, 3, 3, 3, 3, 3, 3, 3, 3, 3, 3, 3, 3, 3, 3, 3, 3, 3, 4, 3, 3, 3, 3, 3, 3, 3, 3, 3, 3, 3, 3, 3, 3, 3, 3, 3, 1, 3, 3, 3, 3, 3, 3, 3, 3, 3, 3, 3, 3, 3, 4, 3, 3, 3, 3, 3, 3, 3, 3, 4, 3, 3, 3, 3, 3, 3, 3, 3, 3, 3, 3, 3, 3, 3, 3, 3, 3, 3, 3, 3, 3, 3, 3, 3, 3, 3, 3, 3, 3, 3, 3, 3, 3, 3, 3, 3, 3, 3, 3, 3, 3, 3, 3, 3, 3, 3, 3, 3, 3, 3, 3, 3, 3, 3, 3, 3, 3, 3, 3, 3, 3, 3, 3, 3, 3, 3, 3, 3, 3, 3, 3, 3, 3, 3, 3, 3, 3, 3, 3, 3, 3, 3, 3, 3, 3, 3, 3, 3, 3, 3, 3, 3, 3, 3, 3, 3, 3, 3, 3, 3, 3, 3, 3, 3, 4, 3, 3, 3, 3, 3, 3, 3, 3, 3, 3, 3, 3, 3, 3, 3, 3, 3, 1, 3, 3, 3, 3, 3, 3, 3, 3, 3, 3, 3, 3, 3, 3, 3, 3, 3, 3, 3, 3, 4, 3, 3, 3, 3, 3, 3, 3, 3, 3, 3, 3, 3, 3, 3, 3, 3, 3, 4, 3, 3, 4, 3, 4, 3, 3, 3, 3, 3, 3, 3, 3, 3, 3, 3, 3, 3, 3, 3, 3, 3, 3, 3, 3, 3, 3, 3, 3, 3, 3, 3, 3, 3, 3, 3, 3, 3, 3, 3, 3, 3, 3, 3, 3, 3, 3, 3, 3, 3, 3, 3, 3, 3, 3, 3, 3, 3, 3, 3, 3, 3, 3, 3, 3, 3, 3, 3, 3, 3, 3, 3, 3, 3, 3, 3, 3, 3, 3, 3, 3, 3, 3, 3, 3, 3, 3, 3, 3, 3, 3, 3, 3, 3, 3, 3, 3, 3, 3, 3, 3, 3, 3, 3, 3, 3, 3, 3, 3, 3, 3, 3, 3, 3, 3, 3, 3, 3, 3, 3, 3, 3, 3, 3, 3, 3, 3, 3, 3, 3, 3, 3, 3, 3, 3, 3, 3, 3, 3, 3, 3, 3, 3, 3, 3, 3, 3, 3, 3, 3, 3, 3, 3, 3, 3, 3, 3, 3, 3, 3, 3, 3, 3, 3, 3, 3, 3, 3, 3, 3, 3, 3, 3, 3, 3, 3, 3, 3, 3, 3, 3, 1, 4, 4, 4, 4, 1, 4, 4, 4, 4, 4, 4, 4, 4, 4, 4, 4, 4, 4, 3, 4, 4, 4, 4, 4, 4, 4, 4, 4, 4, 4, 4, 4, 4, 4, 4, 4, 4, 4, 4, 4, 1, 3, 4, 3, 4, 4, 4, 4, 4, 3, 4, 4, 4, 4, 4, 4, 4, 4, 4, 4, 3, 4, 4, 4, 4, 4, 4, 4, 4, 4, 4, 4, 4, 4, 4, 4, 4, 4, 4, 4, 4, 4, 4, 4, 4, 4, 4, 3, 4, 4, 4, 4, 4, 4, 4, 4, 4, 4, 4, 4, 4, 4, 4, 4, 4, 4, 4, 4, 4, 4, 4, 4, 4, 4, 4, 3, 4, 4, 4, 4, 4, 4, 4, 4, 4, 4, 4, 4, 4, 4, 4, 4, 4, 4, 4, 4, 4, 4, 4, 1, 4, 4, 4, 4, 4, 4, 4, 4, 4, 4, 4, 4, 3, 3, 4, 4, 4, 4, 3, 4, 4, 3])
_uv = me_jungleh.uv_layers.new(name='UVMap')
_uv.uv.foreach_set('vector', [0.4941, 0.8958, 0.4941, 0.8932, 0.481, 0.8932, 0.4811, 0.8958, 14.52, 88.09, 12.89, 84.53, 13.06, 84.44, 14.67, 88.02, 19.93, 96.4, 19.66, 97.68, 19.81, 97.72, 20.08, 96.4, 0.5, 0.7782, 0.2249, 0.7751, 0.2218, 0.5, 0.5, 0.5, 0.5, 0.5, 0.2218, 0.5, 0.2249, 0.2249, 0.5, 0.2218, 11.55, -11.54, 0.0, -11.75, 0.0, -13.72, 11.81, -13.66, 14.13, 114.3, 13.33, 115.2, 13.41, 115.4, 14.25, 114.4, 0.9193, 0.9193, 0.7682, 0.9413, 0.7751, 0.7751, 0.9413, 0.7682, 0.5, 0.9482, 0.2318, 0.9413, 0.2249, 0.7751, 0.5, 0.7782, 0.7751, 0.2249, 0.5, 0.2218, 0.5, 0.05176, 0.7682, 0.05872, 0.0, 11.76, 11.55, 11.6, 11.73, 11.52, 0.0, 11.52, 0.7782, 0.5, 0.9482, 0.5, 0.9413, 0.7682, 0.7751, 0.7751, 0.2218, 0.5, 0.05176, 0.5, 0.05872, 0.2318, 0.2249, 0.2249, 0.2249, 0.7751, 0.05872, 0.7682, 0.05176, 0.5, 0.2218, 0.5, 0.08075, 0.08075, 0.2318, 0.05872, 0.2249, 0.2249, 0.05872, 0.2318, 0.05658, 0.9995, 0.002747, 0.9995, 0.002686, 0.9894, 0.05664, 0.9894, 0.05872, 0.7682, 0.2249, 0.7751, 0.2318, 0.9413, 0.08075, 0.9193, 0.4465, 0.976, 0.4346, 0.976, 0.4346, 0.976, 0.4465, 0.976, 0.3855, 0.5864, 0.3622, 0.6041, 0.4969, 0.2861, 0.4917, 0.8856, 0.4911, 0.886, 0.4944, 0.8788, 0.4919, 0.8819, 0.4951, 0.8887, 0.4913, 0.8815, 0.06915, 0.788, 0.3077, 0.7808, 0.3036, 0.7518, 0.3246, 0.6531, 0.4904, 0.2557, 0.06915, 0.788, 0.4822, 0.8929, 0.4822, 0.8723, 0.4942, 0.8777, 0.4882, 0.2405, 0.000854, 0.000305, 0.06323, 0.7903, 0.000122, 0.9049, 0.000122, 0.000671, 0.4883, 0.2404, 0.4809, 0.8746, 0.4949, 0.8898, 0.4808, 0.8951, 0.3604, 0.8877, 0.3027, 0.9977, 0.000122, 0.9049, 0.3248, 0.6528, 0.000122, 0.9049, 0.4969, 0.2861, 0.4911, 0.8925, 0.4897, 0.895, 0.4822, 0.8929, 0.4902, 0.8871, 0.4822, 0.8929, 0.4944, 0.8788, 0.4913, 0.8751, 0.4809, 0.8746, 0.4896, 0.8726, 0.4902, 0.8804, 0.4951, 0.8887, 0.4809, 0.8746, 36.41, 43.88, 31.77, 45.1, 31.81, 45.24, 36.46, 44.01, 0.4346, 0.9093, 0.4465, 0.9093, 0.4465, 0.9093, 0.4346, 0.9093, 0.4929, 0.8785, 0.4823, 0.8785, 0.4823, 0.8777, 0.4929, 0.8777, 0.4346, 0.9093, 0.4465, 0.9093, 0.4465, 0.9093, 0.4346, 0.9093, 0.3619, 0.6043, 0.3853, 0.5865, 0.4968, 0.2862, 0.9999, 0.000977, 0.9999, 0.9999, 0.000977, 0.9999, 0.000977, 0.000977, 0.3159, 0.8062, 0.3267, 0.8283, 0.000122, 0.9049, 0.49, 0.8906, 0.4902, 0.8911, 0.4822, 0.8929, 0.49, 0.8769, 0.4809, 0.8746, 0.4903, 0.8764, 0.000854, 0.000305, 0.000183, 0.905, 0.06323, 0.7903, 0.00354, 0.9938, 0.00354, 0.9911, 0.00708, 0.9911, 0.00708, 0.9938, 0.4822, 0.8723, 0.4942, 0.8723, 0.4942, 0.8777, 0.4882, 0.2405, 0.4883, 0.000671, 0.000854, 0.000305, 0.000122, 0.000671, 0.4883, 0.000671, 0.4883, 0.2404, 0.4808, 0.8951, 0.4949, 0.8898, 0.4948, 0.8952, 0.3248, 0.6528, 0.3113, 0.6846, 0.000122, 0.9049, 0.4902, 0.8804, 0.4809, 0.8746, 0.4898, 0.8796, 0.4902, 0.8871, 0.4899, 0.8879, 0.4822, 0.8929, 0.1003, 0.9878, 0.09998, 0.988, 0.0979, 0.9864, 0.09802, 0.986, 0.09802, 0.986, 0.09753, 0.9871, 0.09924, 0.9884, 0.1003, 0.9878, 0.3512, 0.8442, 0.4326, 0.5796, 0.4482, 0.585, 0.3663, 0.8497, 0.06915, 0.788, 0.3111, 0.6848, 0.3246, 0.6531, 0.3011, 0.9495, 0.3599, 0.8881, 0.3294, 0.8719, 0.00354, 0.9964, 0.00354, 0.9938, 0.00708, 0.9938, 0.00708, 0.9964, -35.21, -45.44, -35.21, 100.5, -35.21, 100.6, -35.21, -45.44, 0.9991, 0.1353, 0.9991, 0.1398, 0.5007, 0.1398, 0.5007, 0.1353, 0.09119, 0.9916, 0.09308, 0.9911, 0.09393, 0.9923, 0.09265, 0.9937, 13.2, 114.0, 13.2, 114.0, 13.62, 113.1, 13.62, 113.1, 0.5007, 0.1353, 0.5009, 0.000916, 0.9993, 0.000916, 0.9991, 0.1353, 1.0, 0.0, 1.0, 1.0, 0.0, 1.0, 0.0, 0.0, 0.4929, 0.8777, 0.4929, 0.873, 0.4929, 0.8738, 0.4929, 0.8785, 0.3011, 0.9495, 0.3236, 0.9913, 0.3599, 0.8881, 0.4465, 0.976, 0.4669, 0.9209, 0.475, 0.9426, 0.0365, 0.8681, 0.06323, 0.7903, 0.000183, 0.905, 0.09998, 0.988, 0.09827, 0.989, 0.09705, 0.988, 0.0979, 0.9864, 0.09802, 0.9947, 0.0979, 0.9943, 0.09998, 0.9927, 0.1003, 0.9929, 0.4467, 0.9758, 0.467, 0.9208, 0.475, 0.9426, 0.4467, 0.9758, 0.467, 0.9208, 0.475, 0.9426, 0.03027, 0.9916, 0.05115, 0.9709, 0.05988, 0.9917, 0.03064, 0.9839, 0.04822, 0.9705, 0.0564, 0.9839, 0.4467, 0.9758, 0.4084, 0.9541, 0.4235, 0.9133, 0.467, 0.9208, 0.3855, 0.5864, 0.4969, 0.2861, 0.4969, 0.5239, 0.4917, 0.8856, 0.4944, 0.8788, 0.4944, 0.8842, 0.4966, 0.5241, 0.4968, 0.2862, 0.3853, 0.5865, 0.4919, 0.8819, 0.4951, 0.8833, 0.4951, 0.8887, 0.3039, 0.7515, 0.308, 0.7805, 0.000122, 0.9049, 0.4896, 0.8782, 0.4809, 0.8746, 0.4897, 0.8775, 0.4897, 0.8893, 0.4898, 0.89, 0.4822, 0.8929, 0.03137, 0.9838, 0.04938, 0.9705, 0.05689, 0.9838, 0.0, 1.0, 0.0, 0.0, 1.0, 0.0, 1.0, 1.0, 0.4465, 0.976, 0.4083, 0.9542, 0.4234, 0.9133, 0.4669, 0.9209, 0.00354, 0.9911, 0.00354, 0.99, 0.00708, 0.99, 0.00708, 0.9911, 0.9991, 0.145, 0.9991, 0.1493, 0.5007, 0.1493, 0.5007, 0.1451, 0.4234, 0.9133, 0.4465, 0.9093, 0.4669, 0.9209, 0.5007, 0.7495, 0.5007, 0.3758, 0.9991, 0.3758, 0.9991, 0.7495, 0.0932, 0.9931, 0.09235, 0.994, 0.09509, 0.9951, 0.09528, 0.994, 0.09753, 0.9937, 0.09802, 0.9947, 0.1003, 0.9929, 0.09924, 0.9923, 0.4823, 0.8738, 0.4929, 0.8738, 0.4929, 0.873, 0.4823, 0.873, 0.09583, 0.9904, 0.09192, 0.9893, 0.09192, 0.9914, 0.09235, 0.994, 0.0932, 0.9931, 0.09192, 0.9914, 0.09076, 0.9917, 0.4467, 0.9758, 0.4084, 0.9541, 0.4235, 0.9133, 0.467, 0.9208, 0.4941, 0.8729, 0.4941, 0.8796, 0.481, 0.8796, 0.481, 0.873, 0.4823, 0.8785, 0.4823, 0.8738, 0.4823, 0.873, 0.4823, 0.8777, 0.05798, 0.99, 0.05444, 0.99, 0.05444, 0.9893, 0.05798, 0.9893, 0.3245, 0.8667, 0.3156, 0.8065, 0.06915, 0.788, 0.3245, 0.8667, 0.3263, 0.8286, 0.3156, 0.8065, 0.4799, 0.9751, 0.4662, 0.9864, 0.4578, 0.9719, 0.4669, 0.9644, 0.7751, 0.2249, 0.9413, 0.2318, 0.9482, 0.5, 0.7782, 0.5, 0.09583, 0.9904, 0.09827, 0.9918, 0.09705, 0.9927, 0.4318, 0.9923, 0.415, 0.9863, 0.4235, 0.9718, 0.4347, 0.9758, 0.4465, 0.9093, 0.4346, 0.9093, 0.4316, 0.8928, 0.4495, 0.8928, 0.475, 0.9426, 0.4729, 0.931, 0.4889, 0.9252, 0.4919, 0.9426, 0.4142, 0.9644, 0.4234, 0.9719, 0.4149, 0.9864, 0.4012, 0.9751, 0.1003, 0.9878, 0.09924, 0.9884, 0.09991, 0.9904, 0.1011, 0.9904, 0.09827, 0.989, 0.09998, 0.988, 0.1007, 0.9904, 0.09876, 0.9904, 0.03143, 0.9838, 0.03143, 0.9648, 0.04968, 0.9704, 0.4083, 0.9542, 0.4234, 0.9133, 0.4669, 0.9209, 0.4465, 0.976, 0.4578, 0.9133, 0.4465, 0.9093, 0.4495, 0.8928, 0.4662, 0.8989, 0.4467, 0.9758, 0.4578, 0.9718, 0.4578, 0.9718, 0.4467, 0.9758, 0.06183, 0.9997, 0.000916, 0.9996, 0.005615, 0.9838, 0.05725, 0.9838, 0.004822, 0.9839, 0.0564, 0.9839, 0.06189, 0.9996, 0.000977, 0.9996, -18.06, -10.94, -19.01, -7.06, -22.39, -8.765, -22.52, -13.74, 0.00592, 0.9839, 0.05689, 0.9838, 0.06152, 0.9995, 0.001343, 0.9996, 0.09583, 0.9904, 0.09528, 0.9868, 0.0932, 0.9876, 0.4318, 0.8928, 0.4496, 0.8928, 0.4467, 0.9092, 0.4347, 0.9092, 0.4144, 0.9643, 0.4235, 0.9718, 0.415, 0.9863, 0.4014, 0.975, 0.4465, 0.976, 0.4578, 0.9719, 0.4662, 0.9864, 0.4495, 0.9924, 0.4669, 0.9644, 0.4729, 0.9542, 0.4888, 0.9599, 0.4799, 0.9751, 0.4905, 0.8915, 0.4909, 0.8918, 0.4822, 0.8929, 0.4907, 0.876, 0.4809, 0.8746, 0.491, 0.8757, -18.06, 11.05, -22.36, 11.65, -22.39, 5.93, -19.01, 7.003, 0.3392, 0.8466, 0.3525, 0.8607, 0.000122, 0.9049, 0.4729, 0.931, 0.4669, 0.9209, 0.4799, 0.9102, 0.4888, 0.9254, 0.4729, 0.9542, 0.475, 0.9426, 0.4919, 0.9426, 0.4888, 0.9599, 0.09998, 0.9927, 0.09827, 0.9918, 0.09876, 0.9904, 0.1007, 0.9904, 0.09515, 0.986, 0.09546, 0.9878, 0.09393, 0.9884, 0.09265, 0.9871, 0.475, 0.9426, 0.4729, 0.931, 0.4889, 0.9252, 0.4919, 0.9426, 0.4084, 0.9541, 0.4144, 0.9643, 0.4014, 0.975, 0.3925, 0.9598, 0.4083, 0.9542, 0.4142, 0.9644, 0.4012, 0.9751, 0.3923, 0.9599, 0.4234, 0.9133, 0.4142, 0.9209, 0.4012, 0.9102, 0.4149, 0.8989, 0.475, 0.9426, 0.4729, 0.931, 0.4888, 0.9254, 0.4919, 0.9426, 0.0274, 0.9995, 0.0274, 0.9932, 0.04205, 0.9932, 0.04205, 0.9995, 0.4083, 0.931, 0.4062, 0.9426, 0.3892, 0.9426, 0.3923, 0.9254, 0.467, 0.9208, 0.4578, 0.9133, 0.4663, 0.8988, 0.48, 0.91, 0.4703, 0.5543, 0.4399, 0.5618, 0.4969, 0.5239, 0.4938, 0.8849, 0.493, 0.8851, 0.4944, 0.8842, 0.4396, 0.5621, 0.47, 0.5545, 0.4966, 0.5241, 0.4944, 0.8826, 0.4951, 0.8833, 0.4935, 0.8824, 0.4729, 0.931, 0.467, 0.9208, 0.48, 0.91, 0.4889, 0.9252, 0.4347, 0.9092, 0.4235, 0.9133, 0.415, 0.8988, 0.4318, 0.8928, 0.3925, 0.9252, 0.4014, 0.91, 0.4144, 0.9208, 0.4084, 0.931, 0.467, 0.9643, 0.4729, 0.9541, 0.4889, 0.9598, 0.48, 0.975, 0.4084, 0.931, 0.4063, 0.9426, 0.3893, 0.9426, 0.3925, 0.9252, 0.4014, 0.91, 0.415, 0.8988, 0.4235, 0.9133, 0.4144, 0.9208, 0.4235, 0.9133, 0.4144, 0.9208, 0.4014, 0.91, 0.415, 0.8988, 0.4318, 0.8928, 0.4496, 0.8928, 0.4467, 0.9092, 0.4347, 0.9092, 0.4084, 0.9541, 0.4144, 0.9643, 0.4014, 0.975, 0.3925, 0.9598, 0.09076, 0.989, 0.09192, 0.9893, 0.0932, 0.9876, 0.09235, 0.9868, 0.09265, 0.9871, 0.09393, 0.9884, 0.09308, 0.9896, 0.09119, 0.9891, 0.09546, 0.9878, 0.09515, 0.986, 0.0979, 0.9864, 0.09705, 0.988, 0.09515, 0.9947, 0.09546, 0.9929, 0.09705, 0.9927, 0.0979, 0.9943, 0.4729, 0.9541, 0.475, 0.9426, 0.4919, 0.9426, 0.4889, 0.9598, 0.09583, 0.9904, 0.09924, 0.9884, 0.09753, 0.9871, 0.09583, 0.9904, 0.09753, 0.9937, 0.09924, 0.9923, 0.4347, 0.9092, 0.4235, 0.9133, 0.415, 0.8988, 0.4318, 0.8928, 0.4898, 0.8796, 0.4809, 0.8746, 0.4896, 0.8788, 0.3113, 0.6846, 0.3047, 0.7195, 0.000122, 0.9049, 0.4899, 0.8879, 0.4897, 0.8887, 0.4822, 0.8929, 0.06915, 0.788, 0.3044, 0.7197, 0.3111, 0.6848, 0.000122, 0.9049, 0.4905, 0.2557, 0.4946, 0.2714, 0.4809, 0.8746, 0.4951, 0.889, 0.4949, 0.8894, 0.4822, 0.8929, 0.4943, 0.8781, 0.4943, 0.8785, 0.48, 0.975, 0.4663, 0.9863, 0.4578, 0.9718, 0.467, 0.9643, 0.4144, 0.9208, 0.4084, 0.931, 0.3925, 0.9252, 0.4014, 0.91, 0.3246, 0.6531, 0.4968, 0.2862, 0.4904, 0.2557, 0.4911, 0.8925, 0.4902, 0.8948, 0.4897, 0.895, 0.3011, 0.9495, 0.3094, 0.9993, 0.3183, 0.997, 0.3604, 0.8877, 0.3241, 0.9909, 0.3027, 0.9977, 0.4913, 0.8751, 0.4896, 0.8726, 0.4902, 0.8727, 0.05798, 0.9964, 0.05798, 0.9975, 0.05444, 0.9975, 0.05444, 0.9964, 0.03143, 0.9838, 0.04968, 0.9704, 0.05725, 0.9838, 0.4892, 0.5436, 0.4802, 0.5505, 0.4969, 0.5239, 0.4942, 0.8846, 0.494, 0.8848, 0.4944, 0.8842, 0.4798, 0.5508, 0.4888, 0.5439, 0.4966, 0.5241, 0.4949, 0.8829, 0.4951, 0.8833, 0.4946, 0.8827, 0.09546, 0.9929, 0.09515, 0.9947, 0.09265, 0.9937, 0.09393, 0.9923, 0.4888, 0.9254, 0.4919, 0.9426, 0.475, 0.9426, 0.4729, 0.931, 0.3622, 0.6041, 0.3419, 0.6262, 0.4969, 0.2861, 0.3416, 0.6263, 0.3619, 0.6043, 0.4968, 0.2862, 0.4913, 0.8815, 0.4951, 0.8887, 0.4907, 0.881, 0.4911, 0.886, 0.4906, 0.8865, 0.4944, 0.8788, 0.09076, 0.9917, 0.09119, 0.9916, 0.09265, 0.9937, 0.09235, 0.994, 0.09802, 0.986, 0.0979, 0.9864, 0.09515, 0.986, 0.09509, 0.9857, 0.09235, 0.9868, 0.09265, 0.9871, 0.09119, 0.9891, 0.09076, 0.989, 0.4347, 0.9758, 0.4467, 0.9758, 0.4496, 0.9923, 0.4318, 0.9923, 0.4084, 0.9541, 0.4084, 0.931, 0.4235, 0.9133, 0.4669, 0.9644, 0.4465, 0.976, 0.475, 0.9426, 0.09583, 0.9904, 0.0932, 0.9931, 0.09528, 0.994, 0.09235, 0.9868, 0.0932, 0.9876, 0.09528, 0.9868, 0.09509, 0.9857, 0.1011, 0.9904, 0.09991, 0.9904, 0.09924, 0.9923, 0.1003, 0.9929, 0.467, 0.9208, 0.4578, 0.9133, 0.4663, 0.8988, 0.48, 0.91, 0.4465, 0.976, 0.4234, 0.9719, 0.4083, 0.9542, 0.03064, 0.9839, 0.02972, 0.965, 0.04822, 0.9705, 0.03027, 0.9916, 0.03162, 0.9642, 0.05115, 0.9709, 0.03027, 0.9916, 0.009155, 0.9729, 0.03162, 0.9642, 0.03137, 0.9838, 0.01337, 0.9705, 0.03137, 0.965, 0.03064, 0.9839, 0.01172, 0.9705, 0.02972, 0.965, 0.01642, 0.9932, 0.01642, 0.9995, 0.03107, 0.9995, 0.03107, 0.9932, 0.03143, 0.9838, 0.01318, 0.9704, 0.03143, 0.9648, 0.03137, 0.9838, 0.03137, 0.965, 0.04938, 0.9705, 0.4115, 0.5724, 0.3855, 0.5864, 0.4969, 0.5239, 0.3853, 0.5865, 0.4112, 0.5726, 0.4966, 0.5241, 0.4923, 0.8853, 0.4917, 0.8856, 0.4944, 0.8842, 0.4927, 0.8822, 0.4951, 0.8833, 0.4919, 0.8819, 0.467, 0.9643, 0.4467, 0.9758, 0.475, 0.9426, 0.3892, 0.9426, 0.3923, 0.9254, 0.4083, 0.931, 0.4062, 0.9426, 0.4084, 0.931, 0.4063, 0.9426, 0.4063, 0.9426, 0.4084, 0.931, 0.4913, 0.8754, 0.4809, 0.8746, 0.4913, 0.8752, 0.3616, 0.8724, 0.3621, 0.8798, 0.000122, 0.9049, 0.4911, 0.8921, 0.4911, 0.8923, 0.4822, 0.8929, 0.3599, 0.8881, 0.3521, 0.861, 0.3294, 0.8719, 0.4346, 0.976, 0.4234, 0.9719, 0.4234, 0.9719, 0.4346, 0.976, 0.4578, 0.9133, 0.4465, 0.9093, 0.4465, 0.9093, 0.4578, 0.9133, 0.3419, 0.6262, 0.3248, 0.6528, 0.4969, 0.2861, 0.4907, 0.881, 0.4951, 0.8887, 0.4902, 0.8804, 0.3246, 0.6531, 0.3416, 0.6263, 0.4968, 0.2862, 0.4906, 0.8865, 0.4902, 0.8871, 0.4944, 0.8788, 0.4896, 0.8788, 0.4809, 0.8746, 0.4896, 0.8782, 0.3047, 0.7195, 0.3039, 0.7515, 0.000122, 0.9049, 0.06915, 0.788, 0.3036, 0.7518, 0.3044, 0.7197, 0.4897, 0.8887, 0.4897, 0.8893, 0.4822, 0.8929, 0.4578, 0.9133, 0.4467, 0.9092, 0.4496, 0.8928, 0.4663, 0.8988, 0.4142, 0.9644, 0.4083, 0.9542, 0.4083, 0.9542, 0.4142, 0.9644, 0.09583, 0.9904, 0.09546, 0.9878, 0.09705, 0.988, 0.09583, 0.9904, 0.09308, 0.9911, 0.09308, 0.9896, 13.8, 112.2, 13.62, 113.1, 13.62, 113.1, 13.8, 112.2, 0.00708, 0.99, 0.00354, 0.99, 0.00354, 0.9893, 0.00708, 0.9893, 0.4729, 0.9541, 0.475, 0.9426, 0.4919, 0.9426, 0.4889, 0.9598, 0.4063, 0.9426, 0.4084, 0.9541, 0.3925, 0.9598, 0.3893, 0.9426, 0.4669, 0.9209, 0.4578, 0.9133, 0.4662, 0.8989, 0.4799, 0.9102, 0.48, 0.91, 0.4889, 0.9252, 0.4729, 0.931, 0.467, 0.9208, 0.4234, 0.9133, 0.4142, 0.9209, 0.4012, 0.9102, 0.4149, 0.8989, 0.4669, 0.9209, 0.4578, 0.9133, 0.4662, 0.8989, 0.4799, 0.9102, 0.4062, 0.9426, 0.4083, 0.9542, 0.3923, 0.9599, 0.3892, 0.9426, 0.4235, 0.9718, 0.4347, 0.9758, 0.4347, 0.9758, 0.4235, 0.9718, 0.4062, 0.9426, 0.4083, 0.9542, 0.4083, 0.9542, 0.4062, 0.9426, 0.3294, 0.8719, 0.3066, 0.9344, 0.3245, 0.8666, 0.06323, 0.7903, 0.06915, 0.788, 0.04187, 0.8526, 0.4882, 0.2405, 0.06323, 0.7903, 0.06915, 0.788, 0.308, 0.7805, 0.3159, 0.8062, 0.000122, 0.9049, 0.4897, 0.8775, 0.4809, 0.8746, 0.49, 0.8769, 0.4898, 0.89, 0.49, 0.8906, 0.4822, 0.8929, 0.06915, 0.788, 0.3156, 0.8065, 0.3077, 0.7808, 0.7682, 0.05872, 0.9193, 0.08075, 0.9413, 0.2318, 0.7751, 0.2249, 0.09583, 0.9904, 0.09827, 0.989, 0.09876, 0.9904, 0.09119, 0.9891, 0.09308, 0.9896, 0.09308, 0.9911, 0.09119, 0.9916, 0.09583, 0.9904, 0.09546, 0.9929, 0.09393, 0.9923, 0.4347, 0.9758, 0.4467, 0.9758, 0.4467, 0.9758, 0.4347, 0.9758, 0.4942, 0.8846, 0.4944, 0.8842, 0.4944, 0.8845, 0.4888, 0.5439, 0.4945, 0.5347, 0.4966, 0.5241, 0.4892, 0.5436, 0.4969, 0.5239, 0.4949, 0.5345, 0.4949, 0.8829, 0.4951, 0.8831, 0.4951, 0.8833, 0.4729, 0.931, 0.475, 0.9426, 0.475, 0.9426, 0.4729, 0.9311, 0.4112, 0.5726, 0.4396, 0.5621, 0.4966, 0.5241, 0.493, 0.8851, 0.4923, 0.8853, 0.4944, 0.8842, 0.4399, 0.5618, 0.4115, 0.5724, 0.4969, 0.5239, 0.4935, 0.8824, 0.4951, 0.8833, 0.4927, 0.8822, 0.4142, 0.9644, 0.4234, 0.9719, 0.4234, 0.9719, 0.4142, 0.9644, 0.4083, 0.9311, 0.4062, 0.9426, 0.4062, 0.9426, 0.4083, 0.931, 0.09802, 0.9947, 0.09753, 0.9937, 0.09528, 0.994, 0.09509, 0.9951, 0.09235, 0.994, 0.09265, 0.9937, 0.09515, 0.9947, 0.09509, 0.9951, 0.09509, 0.9857, 0.09528, 0.9868, 0.09753, 0.9871, 0.09802, 0.986, 0.1003, 0.9929, 0.09998, 0.9927, 0.1007, 0.9904, 0.1011, 0.9904, 0.09265, 0.9871, 0.09235, 0.9868, 0.09509, 0.9857, 0.09515, 0.986, -19.31, -0.1113, -19.01, 7.003, -22.39, 5.93, -22.38, -1.931, 0.09509, 0.9951, 0.09515, 0.9947, 0.0979, 0.9943, 0.09802, 0.9947, 0.1011, 0.9904, 0.1007, 0.9904, 0.09998, 0.988, 0.1003, 0.9878, 0.4669, 0.9209, 0.4578, 0.9133, 0.4578, 0.9133, 0.4669, 0.9209, 0.05444, 0.9964, 0.05444, 0.9937, 0.05798, 0.9937, 0.05798, 0.9964, 0.4062, 0.9426, 0.4083, 0.931, 0.4083, 0.9311, 0.4062, 0.9426, 0.4083, 0.931, 0.4142, 0.9209, 0.4142, 0.9209, 0.4083, 0.9311, 0.4729, 0.9541, 0.475, 0.9426, 0.475, 0.9426, 0.4729, 0.9541, 0.4578, 0.9718, 0.4467, 0.9758, 0.4467, 0.9758, 0.4578, 0.9718, 0.04205, 0.9995, 0.03107, 0.9995, 0.01642, 0.9995, 0.0274, 0.9995, 0.4903, 0.8764, 0.4809, 0.8746, 0.4907, 0.876, 0.3245, 0.8667, 0.3388, 0.8469, 0.3263, 0.8286, 0.3267, 0.8283, 0.3392, 0.8466, 0.000122, 0.9049, 0.4902, 0.8911, 0.4905, 0.8915, 0.4822, 0.8929, 0.4346, 0.976, 0.4465, 0.976, 0.4465, 0.976, 0.4346, 0.976, 0.467, 0.9208, 0.4729, 0.931, 0.4729, 0.931, 0.467, 0.9208, 0.4729, 0.9542, 0.475, 0.9426, 0.475, 0.9426, 0.4729, 0.9542, 0.4346, 0.9093, 0.4234, 0.9133, 0.4234, 0.9133, 0.4346, 0.9093, 11.21, 75.7, 11.33, 70.53, 11.18, 70.53, 11.06, 75.7, 0.4144, 0.9643, 0.4235, 0.9718, 0.4235, 0.9718, 0.4144, 0.9643, 0.4144, 0.9208, 0.4084, 0.931, 0.4084, 0.931, 0.4144, 0.9208, 0.5151, 1.0, 0.4907, 1.0, 0.4907, 0.0, 0.5151, 0.0, 0.4729, 0.9311, 0.4669, 0.9209, 0.4669, 0.9209, 0.4729, 0.931, 40.11, -1.765, 39.49, -4.298, 39.63, -4.331, 40.25, -1.801, 0.4729, 0.9311, 0.4669, 0.9209, 0.4669, 0.9209, 0.4729, 0.931, 0.4902, 0.8727, 0.4898, 0.8726, 0.4901, 0.8726, 0.4902, 0.8948, 0.4901, 0.895, 0.4899, 0.895, 0.3241, 0.9909, 0.3188, 0.9966, 0.3099, 0.9989, 0.3011, 0.9495, 0.3183, 0.997, 0.3236, 0.9913, 0.4911, 0.8755, 0.4809, 0.8746, 0.4913, 0.8754, 0.491, 0.892, 0.4911, 0.8921, 0.4822, 0.8929, 0.358, 0.8662, 0.3616, 0.8724, 0.000122, 0.9049, 0.3599, 0.8881, 0.3612, 0.8728, 0.3521, 0.861, 0.4578, 0.9133, 0.4465, 0.9093, 0.4465, 0.9093, 0.4578, 0.9133, 0.09827, 0.9918, 0.09998, 0.9927, 0.0979, 0.9943, 0.09705, 0.9927, 0.09583, 0.9904, 0.09991, 0.9904, 0.09924, 0.9884, 0.4084, 0.9541, 0.4144, 0.9643, 0.4144, 0.9643, 0.4084, 0.9541, 0.4729, 0.9541, 0.475, 0.9426, 0.475, 0.9426, 0.4729, 0.9541, 0.4149, 0.9864, 0.4012, 0.9751, 0.4142, 0.9644, 0.4234, 0.9719, 0.4347, 0.9758, 0.4235, 0.9718, 0.4235, 0.9718, 0.4347, 0.9758, 0.4578, 0.9719, 0.4669, 0.9644, 0.4799, 0.9751, 0.4662, 0.9864, 0.4346, 0.9093, 0.4234, 0.9133, 0.4234, 0.9133, 0.4346, 0.9093, 0.4669, 0.9644, 0.4729, 0.9542, 0.4888, 0.9599, 0.4799, 0.9751, 0.4729, 0.9542, 0.4669, 0.9644, 0.4669, 0.9644, 0.4729, 0.9542, 0.4084, 0.9541, 0.4144, 0.9643, 0.4144, 0.9643, 0.4084, 0.9541, 0.4063, 0.9426, 0.4084, 0.931, 0.4084, 0.931, 0.4063, 0.9426, 0.4578, 0.9719, 0.4465, 0.976, 0.4465, 0.976, 0.4578, 0.9719, 0.4347, 0.9092, 0.4235, 0.9133, 0.4235, 0.9133, 0.4347, 0.9092, 0.4465, 0.976, 0.4669, 0.9209, 0.475, 0.9426, 0.4578, 0.9719, 0.4669, 0.9644, 0.4669, 0.9644, 0.4578, 0.9719, 0.4083, 0.9542, 0.4083, 0.9311, 0.4234, 0.9133, 0.467, 0.9643, 0.4467, 0.9758, 0.475, 0.9426, 0.4084, 0.9541, 0.4084, 0.931, 0.4235, 0.9133, 0.4142, 0.9644, 0.4083, 0.9542, 0.4083, 0.9542, 0.4142, 0.9644, 0.4669, 0.9644, 0.4465, 0.976, 0.475, 0.9426, 0.4669, 0.9209, 0.4578, 0.9133, 0.4578, 0.9133, 0.4669, 0.9209, 0.0274, 0.9932, 0.01642, 0.9932, 0.03107, 0.9932, 0.04205, 0.9932, 0.4729, 0.9542, 0.475, 0.9426, 0.4919, 0.9426, 0.4888, 0.9599, 0.4465, 0.9093, 0.4346, 0.9093, 0.4316, 0.8928, 0.4495, 0.8928, 0.4234, 0.9719, 0.4346, 0.976, 0.4316, 0.9924, 0.4149, 0.9864, 0.4346, 0.976, 0.4465, 0.976, 0.4495, 0.9924, 0.4316, 0.9924, 0.4083, 0.9542, 0.4142, 0.9644, 0.4012, 0.9751, 0.3923, 0.9599, 0.09583, 0.9904, 0.09528, 0.994, 0.09753, 0.9937, 0.09583, 0.9904, 0.09753, 0.9871, 0.09528, 0.9868, 0.09583, 0.9904, 0.0932, 0.9876, 0.09192, 0.9893, 0.09583, 0.9904, 0.09192, 0.9914, 0.0932, 0.9931, 0.09583, 0.9904, 0.09924, 0.9923, 0.09991, 0.9904, 0.000122, 0.9049, 0.4883, 0.2404, 0.4905, 0.2557, 0.09583, 0.9904, 0.09393, 0.9884, 0.09546, 0.9878, 0.4809, 0.8746, 0.4949, 0.8894, 0.4949, 0.8898, 0.4822, 0.8929, 0.4942, 0.8777, 0.4943, 0.8781, 0.4904, 0.2557, 0.4882, 0.2405, 0.06915, 0.788, 0.4347, 0.9092, 0.4467, 0.9092, 0.4467, 0.9092, 0.4347, 0.9092, 0.4822, 0.8929, 0.4943, 0.8785, 0.4944, 0.8788, 0.000122, 0.9049, 0.4946, 0.2714, 0.4969, 0.2861, 0.4809, 0.8746, 0.4951, 0.8887, 0.4951, 0.889, 0.4968, 0.2862, 0.4944, 0.2715, 0.4904, 0.2557, 0.4802, 0.5505, 0.4703, 0.5543, 0.4969, 0.5239, 0.47, 0.5545, 0.4798, 0.5508, 0.4966, 0.5241, 0.494, 0.8848, 0.4938, 0.8849, 0.4944, 0.8842, 0.4946, 0.8827, 0.4951, 0.8833, 0.4944, 0.8826, 0.4889, 0.9598, 0.48, 0.975, 0.467, 0.9643, 0.4729, 0.9541, 0.4149, 0.8989, 0.4316, 0.8928, 0.4346, 0.9093, 0.4234, 0.9133, 0.4142, 0.9209, 0.4083, 0.931, 0.3923, 0.9254, 0.4012, 0.9102, 0.4799, 0.9102, 0.4888, 0.9254, 0.4729, 0.931, 0.4669, 0.9209, 0.4234, 0.9719, 0.4346, 0.976, 0.4316, 0.9924, 0.4149, 0.9864, 0.3925, 0.9598, 0.3893, 0.9426, 0.4063, 0.9426, 0.4084, 0.9541, 0.4663, 0.9863, 0.4496, 0.9923, 0.4467, 0.9758, 0.4578, 0.9718, 0.4084, 0.931, 0.4063, 0.9426, 0.3893, 0.9426, 0.3925, 0.9252, 0.4495, 0.8928, 0.4662, 0.8989, 0.4578, 0.9133, 0.4465, 0.9093, 0.4495, 0.9924, 0.4316, 0.9924, 0.4346, 0.976, 0.4465, 0.976, 0.4467, 0.9758, 0.4578, 0.9718, 0.4663, 0.9863, 0.4496, 0.9923, 0.4318, 0.9923, 0.415, 0.9863, 0.4235, 0.9718, 0.4347, 0.9758, 0.4144, 0.9643, 0.4235, 0.9718, 0.415, 0.9863, 0.4014, 0.975, 0.4465, 0.976, 0.4578, 0.9719, 0.4662, 0.9864, 0.4495, 0.9924, 0.4578, 0.9718, 0.467, 0.9643, 0.48, 0.975, 0.4663, 0.9863, 0.4578, 0.9133, 0.4467, 0.9092, 0.4496, 0.8928, 0.4663, 0.8988, 0.4347, 0.9758, 0.4467, 0.9758, 0.4496, 0.9923, 0.4318, 0.9923, 0.3923, 0.9254, 0.4012, 0.9102, 0.4142, 0.9209, 0.4083, 0.931, 0.3923, 0.9599, 0.3892, 0.9426, 0.4062, 0.9426, 0.4083, 0.9542, 0.000183, 0.905, 0.3022, 0.9981, 0.3094, 0.9993, 0.4902, 0.8948, 0.4899, 0.895, 0.4897, 0.895, 0.3241, 0.9909, 0.3099, 0.9989, 0.3027, 0.9977, 0.4144, 0.9208, 0.4235, 0.9133, 0.4235, 0.9133, 0.4144, 0.9208, 0.4467, 0.9092, 0.4578, 0.9133, 0.4578, 0.9133, 0.4467, 0.9092, 0.4062, 0.9426, 0.4083, 0.9542, 0.4083, 0.9542, 0.4062, 0.9426, 0.467, 0.9643, 0.4729, 0.9541, 0.4729, 0.9541, 0.467, 0.9643, 0.4578, 0.9719, 0.4669, 0.9644, 0.4669, 0.9644, 0.4578, 0.9719, 0.4084, 0.9541, 0.4063, 0.9426, 0.4063, 0.9426, 0.4084, 0.9541, 0.4234, 0.9719, 0.4346, 0.976, 0.4346, 0.976, 0.4234, 0.9719, 0.4729, 0.931, 0.467, 0.9208, 0.467, 0.9208, 0.4729, 0.931, 0.467, 0.9208, 0.4578, 0.9133, 0.4578, 0.9133, 0.467, 0.9208, 0.4729, 0.9542, 0.475, 0.9426, 0.475, 0.9426, 0.4729, 0.9542, 0.00354, 0.9982, 0.00354, 0.9975, 0.00708, 0.9975, 0.00708, 0.9982, 0.4465, 0.976, 0.4578, 0.9719, 0.4578, 0.9719, 0.4465, 0.976, 0.4234, 0.9133, 0.4142, 0.9209, 0.4142, 0.9209, 0.4234, 0.9133, 0.09583, 0.9904, 0.09876, 0.9904, 0.09827, 0.9918, 0.09583, 0.9904, 0.09393, 0.9923, 0.09308, 0.9911, 0.09583, 0.9904, 0.09705, 0.9927, 0.09546, 0.9929, 0.09583, 0.9904, 0.09705, 0.988, 0.09827, 0.989, 0.4911, 0.8923, 0.4911, 0.8925, 0.4822, 0.8929, 0.09583, 0.9904, 0.09308, 0.9896, 0.09393, 0.9884, 0.3599, 0.8881, 0.3616, 0.8801, 0.3612, 0.8728, 0.4913, 0.8752, 0.4809, 0.8746, 0.4913, 0.8751, 0.4902, 0.8727, 0.4896, 0.8726, 0.4898, 0.8726, 0.4083, 0.9542, 0.4083, 0.9311, 0.4234, 0.9133, 0.3621, 0.8798, 0.3604, 0.8877, 0.000122, 0.9049, 0.4235, 0.9133, 0.4144, 0.9208, 0.4144, 0.9208, 0.4235, 0.9133, 0.4084, 0.931, 0.4144, 0.9208, 0.4235, 0.9133, 0.4235, 0.9133, 0.4467, 0.9092, 0.467, 0.9208, 0.4467, 0.9092, 0.4578, 0.9133, 0.4578, 0.9133, 0.4467, 0.9092, 0.4235, 0.9133, 0.4467, 0.9092, 0.467, 0.9208, 0.4347, 0.9092, 0.4235, 0.9133, 0.4235, 0.9133, 0.4347, 0.9092, 0.4465, 0.976, 0.4234, 0.9719, 0.4083, 0.9542, 0.5005, 0.9996, 0.5005, 0.7504, 0.9996, 0.7504, 0.9996, 0.9996, 0.00708, 0.9964, 0.00708, 0.9975, 0.00354, 0.9975, 0.00354, 0.9964, 0.4234, 0.9133, 0.4346, 0.9093, 0.4465, 0.9093, 0.05444, 0.9982, 0.05444, 0.9975, 0.05798, 0.9975, 0.05798, 0.9982, 0.467, 0.9208, 0.4729, 0.931, 0.475, 0.9426, 0.467, 0.9208, 0.4729, 0.931, 0.475, 0.9426, 0.4235, 0.9718, 0.4144, 0.9643, 0.4084, 0.9541, 0.4467, 0.9758, 0.4235, 0.9718, 0.4084, 0.9541, 0.475, 0.9426, 0.4729, 0.9311, 0.4729, 0.931, 0.475, 0.9426, 0.4669, 0.9209, 0.4729, 0.9311, 0.475, 0.9426, 0.4467, 0.9758, 0.4235, 0.9718, 0.4084, 0.9541, 0.4234, 0.9133, 0.4465, 0.9093, 0.4669, 0.9209, 0.4142, 0.9209, 0.4083, 0.9311, 0.4083, 0.931, 0.4142, 0.9209, 0.4234, 0.9719, 0.4142, 0.9644, 0.4083, 0.9542, 0.4729, 0.9541, 0.467, 0.9643, 0.467, 0.9643, 0.4729, 0.9541, 0.4142, 0.9209, 0.4234, 0.9133, 0.4234, 0.9133, 0.4142, 0.9209, 0.4926, 0.8949, 0.4854, 0.8949, 0.4854, 0.8738, 0.4926, 0.8738, 0.4234, 0.9719, 0.4142, 0.9644, 0.4142, 0.9644, 0.4234, 0.9719, 0.4578, 0.9718, 0.467, 0.9643, 0.467, 0.9643, 0.4578, 0.9718, 0.475, 0.9426, 0.4729, 0.931, 0.4729, 0.931, 0.475, 0.9426, 0.4578, 0.9718, 0.467, 0.9643, 0.467, 0.9643, 0.4578, 0.9718, 0.4144, 0.9643, 0.4235, 0.9718, 0.4235, 0.9718, 0.4144, 0.9643, 0.4729, 0.931, 0.475, 0.9426, 0.475, 0.9426, 0.4729, 0.931, 0.467, 0.9208, 0.4578, 0.9133, 0.4578, 0.9133, 0.467, 0.9208, 0.4729, 0.9542, 0.4669, 0.9644, 0.4669, 0.9644, 0.4729, 0.9542, 0.4465, 0.976, 0.4346, 0.976, 0.4234, 0.9719, 0.4083, 0.9311, 0.4142, 0.9209, 0.4234, 0.9133, 0.4729, 0.9542, 0.4669, 0.9644, 0.475, 0.9426, 0.4669, 0.9644, 0.4578, 0.9719, 0.4465, 0.976, 0.4083, 0.9542, 0.4062, 0.9426, 0.4083, 0.9311, 0.4084, 0.9541, 0.4063, 0.9426, 0.4084, 0.931, 0.4234, 0.9719, 0.4142, 0.9644, 0.4083, 0.9542, 0.4084, 0.931, 0.4144, 0.9208, 0.4235, 0.9133, 0.467, 0.9643, 0.4578, 0.9718, 0.4467, 0.9758, 0.4467, 0.9758, 0.4347, 0.9758, 0.4235, 0.9718, 0.4235, 0.9133, 0.4347, 0.9092, 0.4467, 0.9092, 0.467, 0.9643, 0.4578, 0.9718, 0.4467, 0.9758, 0.4465, 0.9093, 0.4578, 0.9133, 0.4669, 0.9209, 0.4467, 0.9092, 0.4578, 0.9133, 0.467, 0.9208, 0.4729, 0.9541, 0.467, 0.9643, 0.475, 0.9426, 0.4467, 0.9092, 0.4578, 0.9133, 0.467, 0.9208, 0.4084, 0.9541, 0.4063, 0.9426, 0.4084, 0.931, 0.4235, 0.9133, 0.4347, 0.9092, 0.4467, 0.9092, 0.4235, 0.9718, 0.4144, 0.9643, 0.4084, 0.9541, 0.4465, 0.976, 0.4346, 0.976, 0.4234, 0.9719, 0.4729, 0.9541, 0.467, 0.9643, 0.475, 0.9426, 0.4467, 0.9758, 0.4347, 0.9758, 0.4235, 0.9718, 0.4669, 0.9209, 0.4729, 0.9311, 0.475, 0.9426, 0.4083, 0.9311, 0.4142, 0.9209, 0.4234, 0.9133, 0.4465, 0.9093, 0.4578, 0.9133, 0.4669, 0.9209, 0.4669, 0.9644, 0.4578, 0.9719, 0.4465, 0.976, 0.4729, 0.9542, 0.4669, 0.9644, 0.475, 0.9426, 0.4234, 0.9133, 0.4346, 0.9093, 0.4465, 0.9093, 0.4083, 0.9542, 0.4062, 0.9426, 0.4083, 0.9311, 0.4347, 0.9758, 0.4467, 0.9758, 0.4467, 0.9758, 0.4347, 0.9758, 0.03143, 0.9838, 0.005615, 0.9838, 0.01318, 0.9704, 0.4909, 0.8918, 0.491, 0.892, 0.4822, 0.8929, 0.491, 0.8757, 0.4809, 0.8746, 0.4911, 0.8755, 0.3612, 0.8728, 0.3576, 0.8666, 0.3521, 0.861, 0.3525, 0.8607, 0.358, 0.8662, 0.000122, 0.9049, 0.9991, 0.1493, 0.9993, 0.3743, 0.5009, 0.3743, 0.5007, 0.1493, 0.03064, 0.9839, 0.004822, 0.9839, 0.01172, 0.9705, 0.03137, 0.9838, 0.00592, 0.9839, 0.01337, 0.9705, 0.03027, 0.9916, 0.001221, 0.9919, 0.009155, 0.9729, 0.09192, 0.9893, 0.09076, 0.989, 0.09076, 0.9917, 0.09192, 0.9914, 0.4149, 0.8989, 0.4316, 0.8928, 0.4346, 0.9093, 0.4234, 0.9133, 0.7682, 0.9413, 0.5, 0.9482, 0.5, 0.7782, 0.7751, 0.7751, 0.0, -11.75, -11.55, -11.54, -11.74, -13.71, 0.0, -13.72, 40.6, 39.0, 40.61, 0.5891, 40.46, 0.6084, 40.46, 38.97, 27.45, 46.81, 23.49, 49.06, 23.59, 49.17, 27.52, 46.94, 40.46, 38.97, 40.46, 0.6084, 40.61, 0.5891, 40.6, 39.0, 0.5, 0.5, 0.7782, 0.5, 0.7751, 0.7751, 0.5, 0.7782, 27.52, 46.94, 23.59, 49.17, 23.49, 49.06, 27.45, 46.81, 40.15, 40.69, 39.28, 42.16, 39.4, 42.25, 40.28, 40.73, 14.13, 114.3, 19.66, 97.68, 19.81, 97.72, 14.25, 114.4, 12.32, 64.96, 14.38, 59.84, 14.25, 59.79, 12.19, 64.91, 19.66, 97.68, 14.13, 114.3, 14.25, 114.4, 19.81, 97.72, 19.99, 95.15, 20.08, 96.4, 19.93, 96.4, 19.85, 95.22, 19.66, 97.68, 14.13, 114.3, 14.25, 114.4, 19.81, 97.72, -35.21, 100.5, 10.87, 115.4, 10.84, 115.5, -35.21, 100.6, 37.91, 43.27, 36.41, 43.88, 36.46, 44.01, 37.99, 43.39, 39.15, -6.755, 39.15, -45.44, 39.3, -45.44, 39.29, -6.778, 12.32, 64.96, 14.38, 59.84, 14.25, 59.79, 12.19, 64.91, 11.06, 75.7, 11.18, 70.53, 11.33, 70.53, 11.21, 75.7, 18.46, 93.32, 16.43, 91.04, 16.55, 90.94, 18.56, 93.22, 0.4946, 0.8796, 0.4941, 0.8958, 0.4811, 0.8958, 0.481, 0.8796, 11.06, 75.7, 11.69, 80.38, 11.85, 80.35, 11.21, 75.7, 12.89, 84.53, 14.52, 88.09, 14.67, 88.02, 13.06, 84.44, 11.18, 70.53, 12.19, 64.91, 12.32, 64.96, 11.33, 70.53, 0.4672, 0.0, 0.4907, 0.0, 0.4907, 1.0, 0.4672, 1.0, 40.15, 40.69, 39.28, 42.16, 39.4, 42.25, 40.28, 40.73, 39.28, 42.16, 40.15, 40.69, 40.28, 40.73, 39.4, 42.25, 39.15, -45.44, -35.21, -45.44, -35.21, -45.44, 39.3, -45.44, 39.3, -45.44, 39.15, -45.44, -35.21, -45.44, -35.21, -45.44, -35.21, -45.44, 39.15, -45.44, -35.21, -45.44, -35.21, 100.5, -35.21, -45.44, -35.21, -45.44, -35.21, 100.6, 39.15, -45.44, 39.15, -6.755, 39.29, -6.778, 39.3, -45.44, -35.21, -45.44, 39.15, -45.44, 39.3, -45.44, 39.15, -6.755, 39.15, -45.44, 39.3, -45.44, 39.29, -6.778, -35.21, -45.44, -35.21, 100.6, -35.21, 100.5, -35.21, -45.44, 10.87, 115.4, -35.21, 100.5, -35.21, 100.6, 10.84, 115.5, 10.87, 115.4, -35.21, 100.5, -35.21, 100.6, 10.84, 115.5, 18.46, 93.32, 16.43, 91.04, 16.55, 90.94, 18.56, 93.22, 16.43, 91.04, 18.46, 93.32, 18.56, 93.22, 16.55, 90.94, 36.46, 44.01, 31.81, 45.24, 31.77, 45.1, 36.41, 43.88, 40.25, -1.801, 40.61, 0.5891, 40.46, 0.6084, 40.11, -1.765, 19.01, 7.003, 22.4, 5.972, 22.34, 11.74, 18.06, 11.05, 0.2318, 0.05872, 0.5, 0.05176, 0.5, 0.2218, 0.2249, 0.2249, 0.3011, 0.9495, 0.0365, 0.8681, 0.000183, 0.905, 0.3094, 0.9993, 0.5151, 0.0, 1.0, 0.0, 1.0, 1.0, 0.5151, 1.0, 0.5007, 0.1451, 0.5007, 0.1398, 0.9991, 0.1398, 0.9991, 0.145, 0.4672, 1.0, 0.0, 1.0, 0.0, 0.0, 0.4672, 0.0, 19.94, 51.93, 16.84, 55.48, 16.97, 55.57, 20.07, 52.03, 39.15, -45.44, 39.15, -6.755, 39.29, -6.778, 39.3, -45.44, 16.84, 55.48, 19.94, 51.93, 20.07, 52.03, 16.97, 55.57, 19.94, 51.93, 16.84, 55.48, 16.97, 55.57, 20.07, 52.03, 0.09119, 0.9916, 0.09076, 0.9917, 0.09076, 0.989, 0.09119, 0.9891, 13.33, 115.2, 11.98, 115.6, 12.0, 115.7, 13.41, 115.4, 11.18, 70.53, 12.19, 64.91, 12.32, 64.96, 11.33, 70.53, 11.69, 80.38, 12.89, 84.53, 13.06, 84.44, 11.85, 80.35, 19.31, 94.21, 18.46, 93.32, 18.56, 93.22, 19.42, 94.13, 16.43, 91.04, 18.46, 93.32, 18.56, 93.22, 16.55, 90.94, 40.25, -1.801, 39.63, -4.331, 39.49, -4.298, 40.11, -1.765, 40.25, -1.801, 39.63, -4.331, 39.49, -4.298, 40.11, -1.765, 19.85, 95.22, 19.93, 96.4, 20.08, 96.4, 19.99, 95.15, 20.08, 96.4, 19.99, 95.15, 19.85, 95.22, 19.93, 96.4, 18.06, -10.94, 11.55, -11.54, 22.28, -13.75, 0.05444, 0.9911, 0.05444, 0.99, 0.05798, 0.99, 0.05798, 0.9911, -18.06, 11.05, -11.55, 11.6, -22.36, 11.65, 19.31, 94.21, 19.85, 95.22, 19.99, 95.15, 19.42, 94.13, 19.85, 95.22, 19.31, 94.21, 19.42, 94.13, 19.99, 95.15, 14.25, 59.79, 16.84, 55.48, 16.97, 55.57, 14.38, 59.84, 16.84, 55.48, 14.25, 59.79, 14.38, 59.84, 16.97, 55.57, 23.49, 49.06, 19.94, 51.93, 20.07, 52.03, 23.59, 49.17, 14.52, 88.09, 16.43, 91.04, 16.55, 90.94, 14.67, 88.02, 14.13, 114.3, 19.66, 97.68, 19.81, 97.72, 14.25, 114.4, 37.91, 43.27, 39.28, 42.16, 39.4, 42.25, 37.99, 43.39, 40.46, 0.6084, 40.11, -1.765, 40.25, -1.801, 40.61, 0.5891, 12.89, 84.53, 11.69, 80.38, 11.85, 80.35, 13.06, 84.44, 10.87, 115.4, 11.98, 115.6, 12.0, 115.7, 10.84, 115.5, -19.01, -7.06, -19.31, -0.1113, -22.38, -1.931, -22.39, -8.765, 11.73, 11.52, 18.06, 11.05, 22.34, 11.74, 16.84, 55.48, 14.25, 59.79, 14.38, 59.84, 16.97, 55.57, 27.45, 46.81, 31.77, 45.1, 31.81, 45.24, 27.52, 46.94, -11.74, -13.71, -18.06, -10.94, -22.52, -13.74, 19.99, 95.15, 20.08, 96.4, 19.93, 96.4, 19.85, 95.22, 11.69, 80.38, 11.06, 75.7, 11.21, 75.7, 11.85, 80.35, 14.67, 88.02, 16.55, 90.94, 16.43, 91.04, 14.52, 88.09, 19.31, 94.21, 19.85, 95.22, 19.99, 95.15, 19.42, 94.13, 0.0, 11.76, 0.0, 11.52, -11.63, 11.53, -11.55, 11.6, 40.46, 38.97, 40.46, 0.6084, 40.61, 0.5891, 40.6, 39.0, 39.28, 42.16, 40.15, 40.69, 40.28, 40.73, 39.4, 42.25, 11.55, 11.6, 18.06, 11.05, 11.73, 11.52, 40.11, -1.765, 39.49, -4.298, 39.63, -4.331, 40.25, -1.801, 0.4144, 0.9208, 0.4084, 0.931, 0.4084, 0.931, 0.4144, 0.9208, 11.69, 80.38, 12.89, 84.53, 13.06, 84.44, 11.85, 80.35, 12.89, 84.53, 11.69, 80.38, 11.85, 80.35, 13.06, 84.44, -11.55, -11.54, -18.06, -10.94, -11.74, -13.71, 31.77, 45.1, 36.41, 43.88, 36.46, 44.01, 31.81, 45.24, 37.91, 43.27, 39.28, 42.16, 39.4, 42.25, 37.99, 43.39, 37.99, 43.39, 39.4, 42.25, 39.28, 42.16, 37.91, 43.27, 14.25, 114.4, 13.41, 115.4, 13.33, 115.2, 14.13, 114.3, 13.41, 115.4, 14.25, 114.4, 14.13, 114.3, 13.33, 115.2, 13.33, 115.2, 11.98, 115.6, 12.0, 115.7, 13.41, 115.4, 11.98, 115.6, 13.33, 115.2, 13.41, 115.4, 12.0, 115.7, 27.45, 46.81, 31.77, 45.1, 31.81, 45.24, 27.52, 46.94, 19.85, 95.22, 19.31, 94.21, 19.42, 94.13, 19.99, 95.15, -35.21, 100.5, 10.87, 115.4, 10.84, 115.5, -35.21, 100.6, 14.67, 88.02, 13.06, 84.44, 12.89, 84.53, 14.52, 88.09, 14.52, 88.09, 16.43, 91.04, 16.55, 90.94, 14.67, 88.02, 13.06, 84.44, 14.67, 88.02, 14.52, 88.09, 12.89, 84.53, 14.67, 88.02, 16.55, 90.94, 16.43, 91.04, 14.52, 88.09, 11.69, 80.38, 11.06, 75.7, 11.21, 75.7, 11.85, 80.35, 11.06, 75.7, 11.69, 80.38, 11.85, 80.35, 11.21, 75.7, 19.94, 51.93, 23.49, 49.06, 23.59, 49.17, 20.07, 52.03, 23.49, 49.06, 19.94, 51.93, 20.07, 52.03, 23.59, 49.17, 40.46, 38.97, 40.15, 40.69, 40.28, 40.73, 40.6, 39.0, 39.29, -6.778, 39.63, -4.331, 39.49, -4.298, 39.15, -6.755, 40.46, 38.97, 40.15, 40.69, 40.28, 40.73, 40.6, 39.0, 40.15, 40.69, 40.46, 38.97, 40.6, 39.0, 40.28, 40.73, 19.94, 51.93, 23.49, 49.06, 23.59, 49.17, 20.07, 52.03, 14.25, 59.79, 16.84, 55.48, 16.97, 55.57, 14.38, 59.84, 0.3245, 0.8667, 0.3294, 0.8719, 0.3521, 0.861, 0.3388, 0.8469, 11.21, 75.7, 11.33, 70.53, 11.18, 70.53, 11.06, 75.7, 11.06, 75.7, 11.18, 70.53, 11.33, 70.53, 11.21, 75.7, 31.77, 45.1, 27.45, 46.81, 27.52, 46.94, 31.81, 45.24, 23.49, 49.06, 27.45, 46.81, 27.52, 46.94, 23.59, 49.17, 31.77, 45.1, 27.45, 46.81, 27.52, 46.94, 31.81, 45.24, 27.45, 46.81, 23.49, 49.06, 23.59, 49.17, 27.52, 46.94, 12.19, 64.91, 11.18, 70.53, 11.33, 70.53, 12.32, 64.96, 12.19, 64.91, 11.18, 70.53, 11.33, 70.53, 12.32, 64.96, 11.98, 115.6, 13.33, 115.2, 13.41, 115.4, 12.0, 115.7, 39.29, -6.778, 39.63, -4.331, 39.49, -4.298, 39.15, -6.755, 39.15, -6.755, 39.49, -4.298, 39.63, -4.331, 39.29, -6.778, 14.38, 59.84, 12.32, 64.96, 12.19, 64.91, 14.25, 59.79, 36.41, 43.88, 31.77, 45.1, 31.81, 45.24, 36.46, 44.01, -22.36, 11.65, -11.55, 11.6, -11.63, 11.53, 14.25, 114.4, 13.41, 115.4, 13.33, 115.2, 14.13, 114.3, 39.15, -6.755, 39.49, -4.298, 39.63, -4.331, 39.29, -6.778, 12.19, 64.91, 14.25, 59.79, 14.38, 59.84, 12.32, 64.96, 40.11, -1.765, 40.46, 0.6084, 40.61, 0.5891, 40.25, -1.801, 40.11, -1.765, 40.46, 0.6084, 40.61, 0.5891, 40.25, -1.801, 40.15, 40.69, 40.46, 38.97, 40.6, 39.0, 40.28, 40.73, 36.41, 43.88, 37.91, 43.27, 37.99, 43.39, 36.46, 44.01, 36.41, 43.88, 37.91, 43.27, 37.99, 43.39, 36.46, 44.01, 37.91, 43.27, 36.41, 43.88, 36.46, 44.01, 37.99, 43.39, 0.7782, 0.5, 0.5, 0.5, 0.5, 0.2218, 0.7751, 0.2249, 22.28, -13.75, 11.55, -11.54, 11.81, -13.66, 19.31, -0.1113, 22.4, -1.607, 22.4, 5.972, 19.01, 7.003, -35.21, 100.6, -35.21, -45.44, -35.21, -45.44, -35.21, 100.5, 19.93, 96.4, 19.66, 97.68, 19.81, 97.72, 20.08, 96.4, 19.66, 97.68, 19.93, 96.4, 20.08, 96.4, 19.81, 97.72, 19.66, 97.68, 19.93, 96.4, 20.08, 96.4, 19.81, 97.72, 40.6, 39.0, 40.61, 0.5891, 40.46, 0.6084, 40.46, 38.97, 11.98, 115.6, 10.87, 115.4, 10.84, 115.5, 12.0, 115.7, 37.99, 43.39, 39.4, 42.25, 39.28, 42.16, 37.91, 43.27, 10.87, 115.4, 11.98, 115.6, 12.0, 115.7, 10.84, 115.5, 11.98, 115.6, 10.87, 115.4, 10.84, 115.5, 12.0, 115.7, 19.01, -7.06, 18.06, -10.94, 22.28, -13.75, 22.4, -9.564, 0.04187, 0.8526, 0.06915, 0.788, 0.3245, 0.8666, 0.3066, 0.9344, 0.4063, 0.9426, 0.4084, 0.9541, 0.4084, 0.9541, 0.4063, 0.9426, 19.31, 94.21, 18.46, 93.32, 18.56, 93.22, 19.42, 94.13, 18.46, 93.32, 19.31, 94.21, 19.42, 94.13, 18.56, 93.22, 18.46, 93.32, 19.31, 94.21, 19.42, 94.13, 18.56, 93.22, 16.84, 55.48, 19.94, 51.93, 20.07, 52.03, 16.97, 55.57, 0.4467, 0.9092, 0.4347, 0.9092, 0.4347, 0.9092, 0.4467, 0.9092, 19.01, -7.06, 22.4, -9.564, 22.4, -1.607, 19.31, -0.1113, -35.21, -45.44, 39.15, -45.44, 39.3, -45.44, -35.21, -45.44, 0.05798, 0.9911, 0.05798, 0.9937, 0.05444, 0.9937, 0.05444, 0.9911])
me_jungleh.materials.append(mat_junglehmarquee)
me_jungleh.materials.append(mat_junglehmonitor)
me_jungleh.materials.append(mat_junglehbezel)
me_jungleh.materials.append(mat_junglehtextures)
me_jungleh.materials.append(mat_junglehshiny)
me_jungleh.use_remesh_fix_poles = True
me_jungleh.use_remesh_preserve_attributes = False
me_jungleh.update()

# ---- objects
ob_jungleh = bpy.data.objects.new('jungleh', me_jungleh)

# ---- transforms, parenting, visibility, modifiers, constraints
ob_jungleh.location = (0.00261, -0.1531, 0.9362)
ob_jungleh.rotation_euler = (1.571, 0.0, 0.0)
_m = ob_jungleh.modifiers.new('Auto Smooth', 'NODES')
_m.node_group = ng_auto_smooth
_gi = [s.identifier for s in ng_auto_smooth.interface.items_tree if s.item_type == 'SOCKET' and s.in_out == 'INPUT']
_m[_gi[1]] = 1.047  # Angle
_m = ob_jungleh.modifiers.new('WeightedNormal', 'WEIGHTED_NORMAL')
_m.keep_sharp = True

# ---- collection membership
scene.collection.objects.link(ob_jungleh)

# ---- scene / render settings (as saved in the file)
scene.frame_start = 1; scene.frame_end = 250; scene.frame_set(1)
scene.render.engine = 'BLENDER_EEVEE_NEXT'
scene.cycles.use_denoising = False
scene.cycles.samples = 128
scene.cycles.sampling_pattern = 'TABULATED_SOBOL'
scene.cycles.use_adaptive_sampling = False
scene.cycles.use_light_tree = False
scene.view_settings.view_transform = 'Filmic'
bpy.context.view_layer.update()

# ---- added for rendering (the .blend has no active camera and no usable light): camera, sun
cam_auto = bpy.data.cameras.new('AutoCamera')
cam_auto.lens = 50.0
cam_auto.sensor_width = 36.0
cam_auto.clip_end = 1000.0
ob_auto_camera = bpy.data.objects.new('AutoCamera', cam_auto)
scene.collection.objects.link(ob_auto_camera)
ob_auto_camera.location = (1.79245, -2.15095, 2.27165)
ob_auto_camera.rotation_euler = (1.09748, -7.21219e-08, 0.694738)
scene.camera = ob_auto_camera
light_auto_sun = bpy.data.lights.new('AutoSun', 'SUN')
light_auto_sun.energy = 3.0
light_auto_sun.angle = 0.0523599
ob_auto_sun = bpy.data.objects.new('AutoSun', light_auto_sun)
scene.collection.objects.link(ob_auto_sun)
ob_auto_sun.rotation_euler = (0.872665, 0.174533, 0.523599)
bpy.context.view_layer.update()
